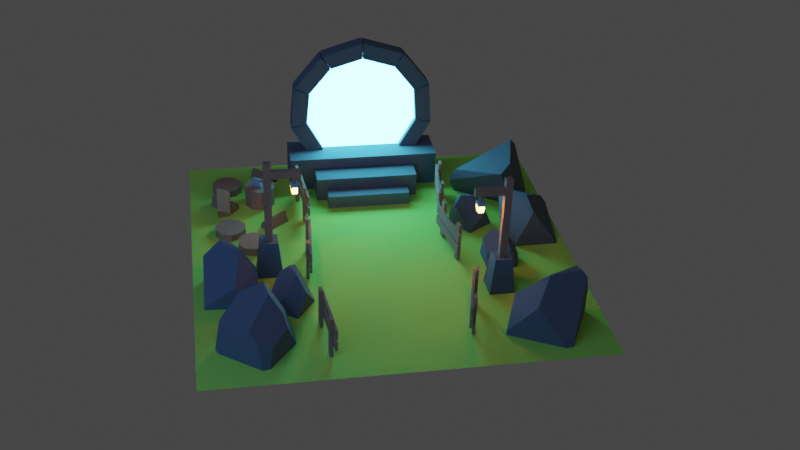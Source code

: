 # Source: portal.blend  (saved by Blender 3.6.13; exported with 4.5.12 LTS)
import bpy
from mathutils import Matrix  # noqa: F401  (used for matrix-valued properties, if any)

bpy.ops.wm.read_factory_settings(use_empty=True)
scene = bpy.context.scene
scene.name = 'Scene'

# ---- collections
col_others = bpy.data.collections.new('Others'); scene.collection.children.link(col_others)
col_fences = bpy.data.collections.new('Fences'); scene.collection.children.link(col_fences)
col_trunks = bpy.data.collections.new('Trunks'); scene.collection.children.link(col_trunks)
col_floor = bpy.data.collections.new('Floor'); scene.collection.children.link(col_floor)
col_axe = bpy.data.collections.new('Axe'); scene.collection.children.link(col_axe)
col_light_pole = bpy.data.collections.new('Light Pole'); scene.collection.children.link(col_light_pole)
col_rocks = bpy.data.collections.new('Rocks'); scene.collection.children.link(col_rocks)
col_portal = bpy.data.collections.new('Portal'); scene.collection.children.link(col_portal)

# ---- materials (node trees are filled in below, after node groups)
mat_wood = bpy.data.materials.new('Wood')
mat_grass = bpy.data.materials.new('Grass')
mat_meta = bpy.data.materials.new('Meta')
mat_rocks = bpy.data.materials.new('Rocks')
mat_lampemission = bpy.data.materials.new('LampEmission')
mat_portallight = bpy.data.materials.new('PortalLight')

# ---- material node trees
mat_wood.use_nodes = True; mat_wood.node_tree.nodes.clear()
_N = mat_wood.node_tree.nodes; _L = mat_wood.node_tree.links
n0 = _N.new('ShaderNodeBsdfPrincipled'); n0.name = 'Principled BSDF'; n0.location = (10, 300)
n0.distribution = 'GGX'
n0.subsurface_method = 'RANDOM_WALK_SKIN'
n0.inputs[0].default_value = (0.3424, 0.1946, 0.1143, 1.0)
n0.inputs[2].default_value = 1.0
n0.inputs[3].default_value = 1.45
n0.inputs[27].default_value = (0.0, 0.0, 0.0, 1.0)
n0.inputs[28].default_value = 1.0
n1 = _N.new('ShaderNodeOutputMaterial'); n1.name = 'Material Output'; n1.location = (300, 300)
_L.new(n0.outputs[0], n1.inputs[0])
n1.is_active_output = True
mat_grass.use_nodes = True; mat_grass.node_tree.nodes.clear()
_N = mat_grass.node_tree.nodes; _L = mat_grass.node_tree.links
n0 = _N.new('ShaderNodeBsdfPrincipled'); n0.name = 'Principled BSDF'; n0.location = (10, 300)
n0.distribution = 'GGX'
n0.subsurface_method = 'RANDOM_WALK_SKIN'
n0.inputs[0].default_value = (0.4484, 0.8, 0.09015, 1.0)
n0.inputs[2].default_value = 1.0
n0.inputs[3].default_value = 1.45
n0.inputs[27].default_value = (0.0, 0.0, 0.0, 1.0)
n0.inputs[28].default_value = 1.0
n1 = _N.new('ShaderNodeOutputMaterial'); n1.name = 'Material Output'; n1.location = (300, 300)
_L.new(n0.outputs[0], n1.inputs[0])
n1.is_active_output = True
mat_meta.use_nodes = True; mat_meta.node_tree.nodes.clear()
_N = mat_meta.node_tree.nodes; _L = mat_meta.node_tree.links
n0 = _N.new('ShaderNodeBsdfPrincipled'); n0.name = 'Principled BSDF'; n0.location = (10, 300)
n0.distribution = 'GGX'
n0.subsurface_method = 'RANDOM_WALK_SKIN'
n0.inputs[0].default_value = (0.2166, 0.3784, 0.4385, 1.0)
n0.inputs[2].default_value = 0.2364
n0.inputs[3].default_value = 1.45
n0.inputs[27].default_value = (0.0, 0.0, 0.0, 1.0)
n0.inputs[28].default_value = 1.0
n1 = _N.new('ShaderNodeOutputMaterial'); n1.name = 'Material Output'; n1.location = (300, 300)
_L.new(n0.outputs[0], n1.inputs[0])
n1.is_active_output = True
mat_rocks.use_nodes = True; mat_rocks.node_tree.nodes.clear()
_N = mat_rocks.node_tree.nodes; _L = mat_rocks.node_tree.links
n0 = _N.new('ShaderNodeBsdfPrincipled'); n0.name = 'Principled BSDF'; n0.location = (10, 300)
n0.distribution = 'GGX'
n0.subsurface_method = 'RANDOM_WALK_SKIN'
n0.inputs[0].default_value = (0.1238, 0.1532, 0.1574, 1.0)
n0.inputs[2].default_value = 1.0
n0.inputs[3].default_value = 1.45
n0.inputs[27].default_value = (0.0, 0.0, 0.0, 1.0)
n0.inputs[28].default_value = 1.0
n1 = _N.new('ShaderNodeOutputMaterial'); n1.name = 'Material Output'; n1.location = (300, 300)
_L.new(n0.outputs[0], n1.inputs[0])
n1.is_active_output = True
mat_lampemission.use_nodes = True; mat_lampemission.node_tree.nodes.clear()
_N = mat_lampemission.node_tree.nodes; _L = mat_lampemission.node_tree.links
n0 = _N.new('ShaderNodeOutputMaterial'); n0.name = 'Material Output'; n0.location = (300, 300)
n1 = _N.new('ShaderNodeEmission'); n1.name = 'Emission'; n1.location = (10, 300)
n1.inputs[0].default_value = (1.0, 0.2563, 0.03338, 1.0)
n1.inputs[1].default_value = 100.0
_L.new(n1.outputs[0], n0.inputs[0])
n0.is_active_output = True
mat_portallight.use_nodes = True; mat_portallight.node_tree.nodes.clear()
_N = mat_portallight.node_tree.nodes; _L = mat_portallight.node_tree.links
n0 = _N.new('ShaderNodeOutputMaterial'); n0.name = 'Material Output'; n0.location = (300, 300)
n1 = _N.new('ShaderNodeEmission'); n1.name = 'Emission'; n1.location = (10, 300)
n1.inputs[0].default_value = (0.1034, 0.6137, 1.0, 1.0)
n1.inputs[1].default_value = 20.0
_L.new(n1.outputs[0], n0.inputs[0])
n0.is_active_output = True

# ---- world
world_world = bpy.data.worlds.new('World'); scene.world = world_world
world_world.use_nodes = True; world_world.node_tree.nodes.clear()
_N = world_world.node_tree.nodes; _L = world_world.node_tree.links
n0 = _N.new('ShaderNodeOutputWorld'); n0.name = 'World Output'; n0.location = (300, 300)
n1 = _N.new('ShaderNodeBackground'); n1.name = 'Background'; n1.location = (10, 300)
n1.inputs[0].default_value = (0.05088, 0.05088, 0.05088, 1.0)
_L.new(n1.outputs[0], n0.inputs[0])
n0.is_active_output = True
world_world.color = (0.05088, 0.05088, 0.05088)
world_world.use_sun_shadow = False
world_world.sun_shadow_jitter_overblur = 0.0

# ---- cameras
cam_camera = bpy.data.cameras.new('Camera')

# ---- lights
light_area = bpy.data.lights.new('Area', 'AREA')
light_area.color = (0.1345, 0.3363, 1.0)
light_area.transmission_factor = 0.0
light_area.energy = 188.5
light_area.shadow_maximum_resolution = 0.006
light_area.use_absolute_resolution = True
light_area.size = 2.821
light_area.size_y = 1.0

# ---- meshes
me_cube_007 = bpy.data.meshes.new('Cube.007')
me_cube_007.from_pydata([(0.02695, -0.06662, 0.00602), (0.02695, -0.06662, 0.7382), (0.02695, 0.06662, 0.00602), (0.02695, 0.06662, 0.7382), (-0.02695, -0.06662, 0.00602), (-0.02695, -0.06662, 0.7382), (-0.02695, 0.06662, 0.00602), (-0.02695, 0.06662, 0.7382), (0.02695, 0.7014, 0.00602), (0.02695, 0.7014, 0.7382), (0.02695, 0.8347, 0.00602), (0.02695, 0.8347, 0.7382), (-0.02695, 0.7014, 0.00602), (-0.02695, 0.7014, 0.7382), (-0.02695, 0.8347, 0.00602), (-0.02695, 0.8347, 0.7382), (-0.03207, -0.1643, 0.4296), (-0.03207, -0.1643, 0.6061), (-0.03207, 0.9408, 0.4296), (-0.03207, 0.9408, 0.6061), (-0.07288, -0.1643, 0.4296), (-0.07288, -0.1643, 0.6061), (-0.07288, 0.9408, 0.4296), (-0.07288, 0.9408, 0.6061), (-0.03207, -0.1643, 0.2026), (-0.03207, -0.1643, 0.379), (-0.03207, 0.9408, 0.2026), (-0.03207, 0.9408, 0.379), (-0.07288, -0.1643, 0.2026), (-0.07288, -0.1643, 0.379), (-0.07288, 0.9408, 0.2026), (-0.07288, 0.9408, 0.379)], [], [(0, 1, 3, 2), (2, 3, 7, 6), (6, 7, 5, 4), (4, 5, 1, 0), (2, 6, 4, 0), (7, 3, 1, 5), (8, 9, 11, 10), (10, 11, 15, 14), (14, 15, 13, 12), (12, 13, 9, 8), (10, 14, 12, 8), (15, 11, 9, 13), (16, 17, 19, 18), (18, 19, 23, 22), (22, 23, 21, 20), (20, 21, 17, 16), (18, 22, 20, 16), (23, 19, 17, 21), (24, 25, 27, 26), (26, 27, 31, 30), (30, 31, 29, 28), (28, 29, 25, 24), (26, 30, 28, 24), (31, 27, 25, 29)])
_uv = me_cube_007.uv_layers.new(name='UVMap')
_uv.uv.foreach_set('vector', [0.375, 0.0, 0.625, 0.0, 0.625, 0.25, 0.375, 0.25, 0.375, 0.25, 0.625, 0.25, 0.625, 0.5, 0.375, 0.5, 0.375, 0.5, 0.625, 0.5, 0.625, 0.75, 0.375, 0.75, 0.375, 0.75, 0.625, 0.75, 0.625, 1.0, 0.375, 1.0, 0.125, 0.5, 0.375, 0.5, 0.375, 0.75, 0.125, 0.75, 0.625, 0.5, 0.875, 0.5, 0.875, 0.75, 0.625, 0.75, 0.375, 0.0, 0.625, 0.0, 0.625, 0.25, 0.375, 0.25, 0.375, 0.25, 0.625, 0.25, 0.625, 0.5, 0.375, 0.5, 0.375, 0.5, 0.625, 0.5, 0.625, 0.75, 0.375, 0.75, 0.375, 0.75, 0.625, 0.75, 0.625, 1.0, 0.375, 1.0, 0.125, 0.5, 0.375, 0.5, 0.375, 0.75, 0.125, 0.75, 0.625, 0.5, 0.875, 0.5, 0.875, 0.75, 0.625, 0.75, 0.375, 0.0, 0.625, 0.0, 0.625, 0.25, 0.375, 0.25, 0.375, 0.25, 0.625, 0.25, 0.625, 0.5, 0.375, 0.5, 0.375, 0.5, 0.625, 0.5, 0.625, 0.75, 0.375, 0.75, 0.375, 0.75, 0.625, 0.75, 0.625, 1.0, 0.375, 1.0, 0.125, 0.5, 0.375, 0.5, 0.375, 0.75, 0.125, 0.75, 0.625, 0.5, 0.875, 0.5, 0.875, 0.75, 0.625, 0.75, 0.375, 0.0, 0.625, 0.0, 0.625, 0.25, 0.375, 0.25, 0.375, 0.25, 0.625, 0.25, 0.625, 0.5, 0.375, 0.5, 0.375, 0.5, 0.625, 0.5, 0.625, 0.75, 0.375, 0.75, 0.375, 0.75, 0.625, 0.75, 0.625, 1.0, 0.375, 1.0, 0.125, 0.5, 0.375, 0.5, 0.375, 0.75, 0.125, 0.75, 0.625, 0.5, 0.875, 0.5, 0.875, 0.75, 0.625, 0.75])
me_cube_007.materials.append(mat_wood)
me_cube_007.update()
me_cube_008 = bpy.data.meshes.new('Cube.008')
me_cube_008.from_pydata([(0.02695, -0.06662, 0.00602), (0.02695, -0.06662, 0.7382), (0.02695, 0.06662, 0.00602), (0.02695, 0.06662, 0.7382), (-0.02695, -0.06662, 0.00602), (-0.02695, -0.06662, 0.7382), (-0.02695, 0.06662, 0.00602), (-0.02695, 0.06662, 0.7382), (0.02695, 0.7014, 0.00602), (0.02695, 0.7014, 0.7382), (0.02695, 0.8347, 0.00602), (0.02695, 0.8347, 0.7382), (-0.02695, 0.7014, 0.00602), (-0.02695, 0.7014, 0.7382), (-0.02695, 0.8347, 0.00602), (-0.02695, 0.8347, 0.7382), (-0.03207, -0.1643, 0.4296), (-0.03207, -0.1643, 0.6061), (-0.03207, 0.9408, 0.4296), (-0.03207, 0.9408, 0.6061), (-0.07288, -0.1643, 0.4296), (-0.07288, -0.1643, 0.6061), (-0.07288, 0.9408, 0.4296), (-0.07288, 0.9408, 0.6061), (-0.03207, -0.1643, 0.2026), (-0.03207, -0.1643, 0.379), (-0.03207, 0.9408, 0.2026), (-0.03207, 0.9408, 0.379), (-0.07288, -0.1643, 0.2026), (-0.07288, -0.1643, 0.379), (-0.07288, 0.9408, 0.2026), (-0.07288, 0.9408, 0.379)], [], [(0, 1, 3, 2), (2, 3, 7, 6), (6, 7, 5, 4), (4, 5, 1, 0), (2, 6, 4, 0), (7, 3, 1, 5), (8, 9, 11, 10), (10, 11, 15, 14), (14, 15, 13, 12), (12, 13, 9, 8), (10, 14, 12, 8), (15, 11, 9, 13), (16, 17, 19, 18), (18, 19, 23, 22), (22, 23, 21, 20), (20, 21, 17, 16), (18, 22, 20, 16), (23, 19, 17, 21), (24, 25, 27, 26), (26, 27, 31, 30), (30, 31, 29, 28), (28, 29, 25, 24), (26, 30, 28, 24), (31, 27, 25, 29)])
_uv = me_cube_008.uv_layers.new(name='UVMap')
_uv.uv.foreach_set('vector', [0.375, 0.0, 0.625, 0.0, 0.625, 0.25, 0.375, 0.25, 0.375, 0.25, 0.625, 0.25, 0.625, 0.5, 0.375, 0.5, 0.375, 0.5, 0.625, 0.5, 0.625, 0.75, 0.375, 0.75, 0.375, 0.75, 0.625, 0.75, 0.625, 1.0, 0.375, 1.0, 0.125, 0.5, 0.375, 0.5, 0.375, 0.75, 0.125, 0.75, 0.625, 0.5, 0.875, 0.5, 0.875, 0.75, 0.625, 0.75, 0.375, 0.0, 0.625, 0.0, 0.625, 0.25, 0.375, 0.25, 0.375, 0.25, 0.625, 0.25, 0.625, 0.5, 0.375, 0.5, 0.375, 0.5, 0.625, 0.5, 0.625, 0.75, 0.375, 0.75, 0.375, 0.75, 0.625, 0.75, 0.625, 1.0, 0.375, 1.0, 0.125, 0.5, 0.375, 0.5, 0.375, 0.75, 0.125, 0.75, 0.625, 0.5, 0.875, 0.5, 0.875, 0.75, 0.625, 0.75, 0.375, 0.0, 0.625, 0.0, 0.625, 0.25, 0.375, 0.25, 0.375, 0.25, 0.625, 0.25, 0.625, 0.5, 0.375, 0.5, 0.375, 0.5, 0.625, 0.5, 0.625, 0.75, 0.375, 0.75, 0.375, 0.75, 0.625, 0.75, 0.625, 1.0, 0.375, 1.0, 0.125, 0.5, 0.375, 0.5, 0.375, 0.75, 0.125, 0.75, 0.625, 0.5, 0.875, 0.5, 0.875, 0.75, 0.625, 0.75, 0.375, 0.0, 0.625, 0.0, 0.625, 0.25, 0.375, 0.25, 0.375, 0.25, 0.625, 0.25, 0.625, 0.5, 0.375, 0.5, 0.375, 0.5, 0.625, 0.5, 0.625, 0.75, 0.375, 0.75, 0.375, 0.75, 0.625, 0.75, 0.625, 1.0, 0.375, 1.0, 0.125, 0.5, 0.375, 0.5, 0.375, 0.75, 0.125, 0.75, 0.625, 0.5, 0.875, 0.5, 0.875, 0.75, 0.625, 0.75])
me_cube_008.materials.append(mat_wood)
me_cube_008.update()
me_cube_009 = bpy.data.meshes.new('Cube.009')
me_cube_009.from_pydata([(0.02695, -0.06662, 0.00602), (0.02695, -0.06662, 0.7382), (0.02695, 0.06662, 0.00602), (0.02695, 0.06662, 0.7382), (-0.02695, -0.06662, 0.00602), (-0.02695, -0.06662, 0.7382), (-0.02695, 0.06662, 0.00602), (-0.02695, 0.06662, 0.7382), (0.02695, 0.7014, 0.00602), (0.02695, 0.7014, 0.7382), (0.02695, 0.8347, 0.00602), (0.02695, 0.8347, 0.7382), (-0.02695, 0.7014, 0.00602), (-0.02695, 0.7014, 0.7382), (-0.02695, 0.8347, 0.00602), (-0.02695, 0.8347, 0.7382), (-0.03207, -0.1643, 0.4296), (-0.03207, -0.1643, 0.6061), (-0.03207, 0.9408, 0.4296), (-0.03207, 0.9408, 0.6061), (-0.07288, -0.1643, 0.4296), (-0.07288, -0.1643, 0.6061), (-0.07288, 0.9408, 0.4296), (-0.07288, 0.9408, 0.6061), (-0.03207, -0.1643, 0.2026), (-0.03207, -0.1643, 0.379), (-0.03207, 0.9408, 0.2026), (-0.03207, 0.9408, 0.379), (-0.07288, -0.1643, 0.2026), (-0.07288, -0.1643, 0.379), (-0.07288, 0.9408, 0.2026), (-0.07288, 0.9408, 0.379)], [], [(0, 1, 3, 2), (2, 3, 7, 6), (6, 7, 5, 4), (4, 5, 1, 0), (2, 6, 4, 0), (7, 3, 1, 5), (8, 9, 11, 10), (10, 11, 15, 14), (14, 15, 13, 12), (12, 13, 9, 8), (10, 14, 12, 8), (15, 11, 9, 13), (16, 17, 19, 18), (18, 19, 23, 22), (22, 23, 21, 20), (20, 21, 17, 16), (18, 22, 20, 16), (23, 19, 17, 21), (24, 25, 27, 26), (26, 27, 31, 30), (30, 31, 29, 28), (28, 29, 25, 24), (26, 30, 28, 24), (31, 27, 25, 29)])
_uv = me_cube_009.uv_layers.new(name='UVMap')
_uv.uv.foreach_set('vector', [0.375, 0.0, 0.625, 0.0, 0.625, 0.25, 0.375, 0.25, 0.375, 0.25, 0.625, 0.25, 0.625, 0.5, 0.375, 0.5, 0.375, 0.5, 0.625, 0.5, 0.625, 0.75, 0.375, 0.75, 0.375, 0.75, 0.625, 0.75, 0.625, 1.0, 0.375, 1.0, 0.125, 0.5, 0.375, 0.5, 0.375, 0.75, 0.125, 0.75, 0.625, 0.5, 0.875, 0.5, 0.875, 0.75, 0.625, 0.75, 0.375, 0.0, 0.625, 0.0, 0.625, 0.25, 0.375, 0.25, 0.375, 0.25, 0.625, 0.25, 0.625, 0.5, 0.375, 0.5, 0.375, 0.5, 0.625, 0.5, 0.625, 0.75, 0.375, 0.75, 0.375, 0.75, 0.625, 0.75, 0.625, 1.0, 0.375, 1.0, 0.125, 0.5, 0.375, 0.5, 0.375, 0.75, 0.125, 0.75, 0.625, 0.5, 0.875, 0.5, 0.875, 0.75, 0.625, 0.75, 0.375, 0.0, 0.625, 0.0, 0.625, 0.25, 0.375, 0.25, 0.375, 0.25, 0.625, 0.25, 0.625, 0.5, 0.375, 0.5, 0.375, 0.5, 0.625, 0.5, 0.625, 0.75, 0.375, 0.75, 0.375, 0.75, 0.625, 0.75, 0.625, 1.0, 0.375, 1.0, 0.125, 0.5, 0.375, 0.5, 0.375, 0.75, 0.125, 0.75, 0.625, 0.5, 0.875, 0.5, 0.875, 0.75, 0.625, 0.75, 0.375, 0.0, 0.625, 0.0, 0.625, 0.25, 0.375, 0.25, 0.375, 0.25, 0.625, 0.25, 0.625, 0.5, 0.375, 0.5, 0.375, 0.5, 0.625, 0.5, 0.625, 0.75, 0.375, 0.75, 0.375, 0.75, 0.625, 0.75, 0.625, 1.0, 0.375, 1.0, 0.125, 0.5, 0.375, 0.5, 0.375, 0.75, 0.125, 0.75, 0.625, 0.5, 0.875, 0.5, 0.875, 0.75, 0.625, 0.75])
me_cube_009.materials.append(mat_wood)
me_cube_009.update()
me_cube_010 = bpy.data.meshes.new('Cube.010')
me_cube_010.from_pydata([(0.02695, -0.06662, 0.00602), (0.02695, -0.06662, 0.7382), (0.02695, 0.06662, 0.00602), (0.02695, 0.06662, 0.7382), (-0.02695, -0.06662, 0.00602), (-0.02695, -0.06662, 0.7382), (-0.02695, 0.06662, 0.00602), (-0.02695, 0.06662, 0.7382), (0.02695, 0.7014, 0.00602), (0.02695, 0.7014, 0.7382), (0.02695, 0.8347, 0.00602), (0.02695, 0.8347, 0.7382), (-0.02695, 0.7014, 0.00602), (-0.02695, 0.7014, 0.7382), (-0.02695, 0.8347, 0.00602), (-0.02695, 0.8347, 0.7382), (-0.03207, -0.1643, 0.4296), (-0.03207, -0.1643, 0.6061), (-0.03207, 0.9408, 0.4296), (-0.03207, 0.9408, 0.6061), (-0.07288, -0.1643, 0.4296), (-0.07288, -0.1643, 0.6061), (-0.07288, 0.9408, 0.4296), (-0.07288, 0.9408, 0.6061), (-0.03207, -0.1643, 0.2026), (-0.03207, -0.1643, 0.379), (-0.03207, 0.9408, 0.2026), (-0.03207, 0.9408, 0.379), (-0.07288, -0.1643, 0.2026), (-0.07288, -0.1643, 0.379), (-0.07288, 0.9408, 0.2026), (-0.07288, 0.9408, 0.379)], [], [(0, 1, 3, 2), (2, 3, 7, 6), (6, 7, 5, 4), (4, 5, 1, 0), (2, 6, 4, 0), (7, 3, 1, 5), (8, 9, 11, 10), (10, 11, 15, 14), (14, 15, 13, 12), (12, 13, 9, 8), (10, 14, 12, 8), (15, 11, 9, 13), (16, 17, 19, 18), (18, 19, 23, 22), (22, 23, 21, 20), (20, 21, 17, 16), (18, 22, 20, 16), (23, 19, 17, 21), (24, 25, 27, 26), (26, 27, 31, 30), (30, 31, 29, 28), (28, 29, 25, 24), (26, 30, 28, 24), (31, 27, 25, 29)])
_uv = me_cube_010.uv_layers.new(name='UVMap')
_uv.uv.foreach_set('vector', [0.375, 0.0, 0.625, 0.0, 0.625, 0.25, 0.375, 0.25, 0.375, 0.25, 0.625, 0.25, 0.625, 0.5, 0.375, 0.5, 0.375, 0.5, 0.625, 0.5, 0.625, 0.75, 0.375, 0.75, 0.375, 0.75, 0.625, 0.75, 0.625, 1.0, 0.375, 1.0, 0.125, 0.5, 0.375, 0.5, 0.375, 0.75, 0.125, 0.75, 0.625, 0.5, 0.875, 0.5, 0.875, 0.75, 0.625, 0.75, 0.375, 0.0, 0.625, 0.0, 0.625, 0.25, 0.375, 0.25, 0.375, 0.25, 0.625, 0.25, 0.625, 0.5, 0.375, 0.5, 0.375, 0.5, 0.625, 0.5, 0.625, 0.75, 0.375, 0.75, 0.375, 0.75, 0.625, 0.75, 0.625, 1.0, 0.375, 1.0, 0.125, 0.5, 0.375, 0.5, 0.375, 0.75, 0.125, 0.75, 0.625, 0.5, 0.875, 0.5, 0.875, 0.75, 0.625, 0.75, 0.375, 0.0, 0.625, 0.0, 0.625, 0.25, 0.375, 0.25, 0.375, 0.25, 0.625, 0.25, 0.625, 0.5, 0.375, 0.5, 0.375, 0.5, 0.625, 0.5, 0.625, 0.75, 0.375, 0.75, 0.375, 0.75, 0.625, 0.75, 0.625, 1.0, 0.375, 1.0, 0.125, 0.5, 0.375, 0.5, 0.375, 0.75, 0.125, 0.75, 0.625, 0.5, 0.875, 0.5, 0.875, 0.75, 0.625, 0.75, 0.375, 0.0, 0.625, 0.0, 0.625, 0.25, 0.375, 0.25, 0.375, 0.25, 0.625, 0.25, 0.625, 0.5, 0.375, 0.5, 0.375, 0.5, 0.625, 0.5, 0.625, 0.75, 0.375, 0.75, 0.375, 0.75, 0.625, 0.75, 0.625, 1.0, 0.375, 1.0, 0.125, 0.5, 0.375, 0.5, 0.375, 0.75, 0.125, 0.75, 0.625, 0.5, 0.875, 0.5, 0.875, 0.75, 0.625, 0.75])
me_cube_010.materials.append(mat_wood)
me_cube_010.update()
me_cube_011 = bpy.data.meshes.new('Cube.011')
me_cube_011.from_pydata([(0.02695, -0.06662, 0.00602), (0.02695, -0.06662, 0.7382), (0.02695, 0.06662, 0.00602), (0.02695, 0.06662, 0.7382), (-0.02695, -0.06662, 0.00602), (-0.02695, -0.06662, 0.7382), (-0.02695, 0.06662, 0.00602), (-0.02695, 0.06662, 0.7382), (0.02695, 0.7014, 0.00602), (0.02695, 0.7014, 0.7382), (0.02695, 0.8347, 0.00602), (0.02695, 0.8347, 0.7382), (-0.02695, 0.7014, 0.00602), (-0.02695, 0.7014, 0.7382), (-0.02695, 0.8347, 0.00602), (-0.02695, 0.8347, 0.7382), (-0.03207, -0.1643, 0.4296), (-0.03207, -0.1643, 0.6061), (-0.03207, 0.9408, 0.4296), (-0.03207, 0.9408, 0.6061), (-0.07288, -0.1643, 0.4296), (-0.07288, -0.1643, 0.6061), (-0.07288, 0.9408, 0.4296), (-0.07288, 0.9408, 0.6061), (-0.03207, -0.1643, 0.2026), (-0.03207, -0.1643, 0.379), (-0.03207, 0.9408, 0.2026), (-0.03207, 0.9408, 0.379), (-0.07288, -0.1643, 0.2026), (-0.07288, -0.1643, 0.379), (-0.07288, 0.9408, 0.2026), (-0.07288, 0.9408, 0.379)], [], [(0, 1, 3, 2), (2, 3, 7, 6), (6, 7, 5, 4), (4, 5, 1, 0), (2, 6, 4, 0), (7, 3, 1, 5), (8, 9, 11, 10), (10, 11, 15, 14), (14, 15, 13, 12), (12, 13, 9, 8), (10, 14, 12, 8), (15, 11, 9, 13), (16, 17, 19, 18), (18, 19, 23, 22), (22, 23, 21, 20), (20, 21, 17, 16), (18, 22, 20, 16), (23, 19, 17, 21), (24, 25, 27, 26), (26, 27, 31, 30), (30, 31, 29, 28), (28, 29, 25, 24), (26, 30, 28, 24), (31, 27, 25, 29)])
_uv = me_cube_011.uv_layers.new(name='UVMap')
_uv.uv.foreach_set('vector', [0.375, 0.0, 0.625, 0.0, 0.625, 0.25, 0.375, 0.25, 0.375, 0.25, 0.625, 0.25, 0.625, 0.5, 0.375, 0.5, 0.375, 0.5, 0.625, 0.5, 0.625, 0.75, 0.375, 0.75, 0.375, 0.75, 0.625, 0.75, 0.625, 1.0, 0.375, 1.0, 0.125, 0.5, 0.375, 0.5, 0.375, 0.75, 0.125, 0.75, 0.625, 0.5, 0.875, 0.5, 0.875, 0.75, 0.625, 0.75, 0.375, 0.0, 0.625, 0.0, 0.625, 0.25, 0.375, 0.25, 0.375, 0.25, 0.625, 0.25, 0.625, 0.5, 0.375, 0.5, 0.375, 0.5, 0.625, 0.5, 0.625, 0.75, 0.375, 0.75, 0.375, 0.75, 0.625, 0.75, 0.625, 1.0, 0.375, 1.0, 0.125, 0.5, 0.375, 0.5, 0.375, 0.75, 0.125, 0.75, 0.625, 0.5, 0.875, 0.5, 0.875, 0.75, 0.625, 0.75, 0.375, 0.0, 0.625, 0.0, 0.625, 0.25, 0.375, 0.25, 0.375, 0.25, 0.625, 0.25, 0.625, 0.5, 0.375, 0.5, 0.375, 0.5, 0.625, 0.5, 0.625, 0.75, 0.375, 0.75, 0.375, 0.75, 0.625, 0.75, 0.625, 1.0, 0.375, 1.0, 0.125, 0.5, 0.375, 0.5, 0.375, 0.75, 0.125, 0.75, 0.625, 0.5, 0.875, 0.5, 0.875, 0.75, 0.625, 0.75, 0.375, 0.0, 0.625, 0.0, 0.625, 0.25, 0.375, 0.25, 0.375, 0.25, 0.625, 0.25, 0.625, 0.5, 0.375, 0.5, 0.375, 0.5, 0.625, 0.5, 0.625, 0.75, 0.375, 0.75, 0.375, 0.75, 0.625, 0.75, 0.625, 1.0, 0.375, 1.0, 0.125, 0.5, 0.375, 0.5, 0.375, 0.75, 0.125, 0.75, 0.625, 0.5, 0.875, 0.5, 0.875, 0.75, 0.625, 0.75])
me_cube_011.materials.append(mat_wood)
me_cube_011.update()
me_cube_012 = bpy.data.meshes.new('Cube.012')
me_cube_012.from_pydata([(0.02695, -0.06662, 0.00602), (0.02695, -0.06662, 0.7382), (0.02695, 0.06662, 0.00602), (0.02695, 0.06662, 0.7382), (-0.02695, -0.06662, 0.00602), (-0.02695, -0.06662, 0.7382), (-0.02695, 0.06662, 0.00602), (-0.02695, 0.06662, 0.7382), (0.02695, 0.7014, 0.00602), (0.02695, 0.7014, 0.7382), (0.02695, 0.8347, 0.00602), (0.02695, 0.8347, 0.7382), (-0.02695, 0.7014, 0.00602), (-0.02695, 0.7014, 0.7382), (-0.02695, 0.8347, 0.00602), (-0.02695, 0.8347, 0.7382), (-0.03207, -0.1643, 0.4296), (-0.03207, -0.1643, 0.6061), (-0.03207, 0.9408, 0.4296), (-0.03207, 0.9408, 0.6061), (-0.07288, -0.1643, 0.4296), (-0.07288, -0.1643, 0.6061), (-0.07288, 0.9408, 0.4296), (-0.07288, 0.9408, 0.6061), (-0.03207, -0.1643, 0.2026), (-0.03207, -0.1643, 0.379), (-0.03207, 0.9408, 0.2026), (-0.03207, 0.9408, 0.379), (-0.07288, -0.1643, 0.2026), (-0.07288, -0.1643, 0.379), (-0.07288, 0.9408, 0.2026), (-0.07288, 0.9408, 0.379)], [], [(0, 1, 3, 2), (2, 3, 7, 6), (6, 7, 5, 4), (4, 5, 1, 0), (2, 6, 4, 0), (7, 3, 1, 5), (8, 9, 11, 10), (10, 11, 15, 14), (14, 15, 13, 12), (12, 13, 9, 8), (10, 14, 12, 8), (15, 11, 9, 13), (16, 17, 19, 18), (18, 19, 23, 22), (22, 23, 21, 20), (20, 21, 17, 16), (18, 22, 20, 16), (23, 19, 17, 21), (24, 25, 27, 26), (26, 27, 31, 30), (30, 31, 29, 28), (28, 29, 25, 24), (26, 30, 28, 24), (31, 27, 25, 29)])
_uv = me_cube_012.uv_layers.new(name='UVMap')
_uv.uv.foreach_set('vector', [0.375, 0.0, 0.625, 0.0, 0.625, 0.25, 0.375, 0.25, 0.375, 0.25, 0.625, 0.25, 0.625, 0.5, 0.375, 0.5, 0.375, 0.5, 0.625, 0.5, 0.625, 0.75, 0.375, 0.75, 0.375, 0.75, 0.625, 0.75, 0.625, 1.0, 0.375, 1.0, 0.125, 0.5, 0.375, 0.5, 0.375, 0.75, 0.125, 0.75, 0.625, 0.5, 0.875, 0.5, 0.875, 0.75, 0.625, 0.75, 0.375, 0.0, 0.625, 0.0, 0.625, 0.25, 0.375, 0.25, 0.375, 0.25, 0.625, 0.25, 0.625, 0.5, 0.375, 0.5, 0.375, 0.5, 0.625, 0.5, 0.625, 0.75, 0.375, 0.75, 0.375, 0.75, 0.625, 0.75, 0.625, 1.0, 0.375, 1.0, 0.125, 0.5, 0.375, 0.5, 0.375, 0.75, 0.125, 0.75, 0.625, 0.5, 0.875, 0.5, 0.875, 0.75, 0.625, 0.75, 0.375, 0.0, 0.625, 0.0, 0.625, 0.25, 0.375, 0.25, 0.375, 0.25, 0.625, 0.25, 0.625, 0.5, 0.375, 0.5, 0.375, 0.5, 0.625, 0.5, 0.625, 0.75, 0.375, 0.75, 0.375, 0.75, 0.625, 0.75, 0.625, 1.0, 0.375, 1.0, 0.125, 0.5, 0.375, 0.5, 0.375, 0.75, 0.125, 0.75, 0.625, 0.5, 0.875, 0.5, 0.875, 0.75, 0.625, 0.75, 0.375, 0.0, 0.625, 0.0, 0.625, 0.25, 0.375, 0.25, 0.375, 0.25, 0.625, 0.25, 0.625, 0.5, 0.375, 0.5, 0.375, 0.5, 0.625, 0.5, 0.625, 0.75, 0.375, 0.75, 0.375, 0.75, 0.625, 0.75, 0.625, 1.0, 0.375, 1.0, 0.125, 0.5, 0.375, 0.5, 0.375, 0.75, 0.125, 0.75, 0.625, 0.5, 0.875, 0.5, 0.875, 0.75, 0.625, 0.75])
me_cube_012.materials.append(mat_wood)
me_cube_012.update()
me_cylinder = bpy.data.meshes.new('Cylinder')
me_cylinder.from_pydata([(0.0, 1.0, -0.00266), (0.0, 1.0, 1.312), (0.5878, 0.809, -0.00266), (0.5878, 0.809, 1.312), (0.9511, 0.309, -0.00266), (0.9511, 0.309, 1.312), (0.9511, -0.309, -0.00266), (0.9511, -0.309, 1.312), (0.5878, -0.809, -0.00266), (0.5878, -0.809, 1.312), (0.0, -1.0, -0.00266), (0.0, -1.0, 1.312), (-0.5878, -0.809, -0.00266), (-0.5878, -0.809, 1.312), (-0.9511, -0.309, -0.00266), (-0.9511, -0.309, 1.312), (-0.9511, 0.309, -0.00266), (-0.9511, 0.309, 1.312), (-0.5878, 0.809, -0.00266), (-0.5878, 0.809, 1.312)], [], [(0, 1, 3, 2), (2, 3, 5, 4), (4, 5, 7, 6), (6, 7, 9, 8), (8, 9, 11, 10), (10, 11, 13, 12), (12, 13, 15, 14), (14, 15, 17, 16), (3, 1, 19, 17, 15, 13, 11, 9, 7, 5), (16, 17, 19, 18), (18, 19, 1, 0), (0, 2, 4, 6, 8, 10, 12, 14, 16, 18)])
_uv = me_cylinder.uv_layers.new(name='UVMap')
_uv.uv.foreach_set('vector', [1.0, 0.5, 1.0, 1.0, 0.9, 1.0, 0.9, 0.5, 0.9, 0.5, 0.9, 1.0, 0.8, 1.0, 0.8, 0.5, 0.8, 0.5, 0.8, 1.0, 0.7, 1.0, 0.7, 0.5, 0.7, 0.5, 0.7, 1.0, 0.6, 1.0, 0.6, 0.5, 0.6, 0.5, 0.6, 1.0, 0.5, 1.0, 0.5, 0.5, 0.5, 0.5, 0.5, 1.0, 0.4, 1.0, 0.4, 0.5, 0.4, 0.5, 0.4, 1.0, 0.3, 1.0, 0.3, 0.5, 0.3, 0.5, 0.3, 1.0, 0.2, 1.0, 0.2, 0.5, 0.3911, 0.4442, 0.25, 0.49, 0.1089, 0.4442, 0.02175, 0.3242, 0.02175, 0.1758, 0.1089, 0.05584, 0.25, 0.01, 0.3911, 0.05584, 0.4783, 0.1758, 0.4783, 0.3242, 0.2, 0.5, 0.2, 1.0, 0.1, 1.0, 0.1, 0.5, 0.1, 0.5, 0.1, 1.0, -7.451e-08, 1.0, -7.451e-08, 0.5, 0.75, 0.49, 0.8911, 0.4442, 0.9783, 0.3242, 0.9783, 0.1758, 0.8911, 0.05584, 0.75, 0.01, 0.6089, 0.05584, 0.5217, 0.1758, 0.5217, 0.3242, 0.6089, 0.4442])
me_cylinder.materials.append(mat_wood)
me_cylinder.update()
me_cylinder_001 = bpy.data.meshes.new('Cylinder.001')
me_cylinder_001.from_pydata([(0.0, 1.0, -0.00266), (0.0, 1.0, 1.312), (0.5878, 0.809, -0.00266), (0.5878, 0.809, 1.312), (0.9511, 0.309, -0.00266), (0.9511, 0.309, 1.312), (0.9511, -0.309, -0.00266), (0.9511, -0.309, 1.312), (0.5878, -0.809, -0.00266), (0.5878, -0.809, 1.312), (0.0, -1.0, -0.00266), (0.0, -1.0, 1.312), (-0.5878, -0.809, -0.00266), (-0.5878, -0.809, 1.312), (-0.9511, -0.309, -0.00266), (-0.9511, -0.309, 1.312), (-0.9511, 0.309, -0.00266), (-0.9511, 0.309, 1.312), (-0.5878, 0.809, -0.00266), (-0.5878, 0.809, 1.312)], [], [(0, 1, 3, 2), (2, 3, 5, 4), (4, 5, 7, 6), (6, 7, 9, 8), (8, 9, 11, 10), (10, 11, 13, 12), (12, 13, 15, 14), (14, 15, 17, 16), (3, 1, 19, 17, 15, 13, 11, 9, 7, 5), (16, 17, 19, 18), (18, 19, 1, 0), (0, 2, 4, 6, 8, 10, 12, 14, 16, 18)])
_uv = me_cylinder_001.uv_layers.new(name='UVMap')
_uv.uv.foreach_set('vector', [1.0, 0.5, 1.0, 1.0, 0.9, 1.0, 0.9, 0.5, 0.9, 0.5, 0.9, 1.0, 0.8, 1.0, 0.8, 0.5, 0.8, 0.5, 0.8, 1.0, 0.7, 1.0, 0.7, 0.5, 0.7, 0.5, 0.7, 1.0, 0.6, 1.0, 0.6, 0.5, 0.6, 0.5, 0.6, 1.0, 0.5, 1.0, 0.5, 0.5, 0.5, 0.5, 0.5, 1.0, 0.4, 1.0, 0.4, 0.5, 0.4, 0.5, 0.4, 1.0, 0.3, 1.0, 0.3, 0.5, 0.3, 0.5, 0.3, 1.0, 0.2, 1.0, 0.2, 0.5, 0.3911, 0.4442, 0.25, 0.49, 0.1089, 0.4442, 0.02175, 0.3242, 0.02175, 0.1758, 0.1089, 0.05584, 0.25, 0.01, 0.3911, 0.05584, 0.4783, 0.1758, 0.4783, 0.3242, 0.2, 0.5, 0.2, 1.0, 0.1, 1.0, 0.1, 0.5, 0.1, 0.5, 0.1, 1.0, -7.451e-08, 1.0, -7.451e-08, 0.5, 0.75, 0.49, 0.8911, 0.4442, 0.9783, 0.3242, 0.9783, 0.1758, 0.8911, 0.05584, 0.75, 0.01, 0.6089, 0.05584, 0.5217, 0.1758, 0.5217, 0.3242, 0.6089, 0.4442])
me_cylinder_001.materials.append(mat_wood)
me_cylinder_001.update()
me_cylinder_002 = bpy.data.meshes.new('Cylinder.002')
me_cylinder_002.from_pydata([(0.0, 1.0, -0.00266), (0.0, 1.0, 1.312), (0.5878, 0.809, -0.00266), (0.5878, 0.809, 1.312), (0.9511, 0.309, -0.00266), (0.9511, 0.309, 1.312), (0.9511, -0.309, -0.00266), (0.9511, -0.309, 1.312), (0.5878, -0.809, -0.00266), (0.5878, -0.809, 1.312), (0.0, -1.0, -0.00266), (0.0, -1.0, 1.312), (-0.5878, -0.809, -0.00266), (-0.5878, -0.809, 1.312), (-0.9511, -0.309, -0.00266), (-0.9511, -0.309, 1.312), (-0.9511, 0.309, -0.00266), (-0.9511, 0.309, 1.312), (-0.5878, 0.809, -0.00266), (-0.5878, 0.809, 1.312)], [], [(0, 1, 3, 2), (2, 3, 5, 4), (4, 5, 7, 6), (6, 7, 9, 8), (8, 9, 11, 10), (10, 11, 13, 12), (12, 13, 15, 14), (14, 15, 17, 16), (3, 1, 19, 17, 15, 13, 11, 9, 7, 5), (16, 17, 19, 18), (18, 19, 1, 0), (0, 2, 4, 6, 8, 10, 12, 14, 16, 18)])
_uv = me_cylinder_002.uv_layers.new(name='UVMap')
_uv.uv.foreach_set('vector', [1.0, 0.5, 1.0, 1.0, 0.9, 1.0, 0.9, 0.5, 0.9, 0.5, 0.9, 1.0, 0.8, 1.0, 0.8, 0.5, 0.8, 0.5, 0.8, 1.0, 0.7, 1.0, 0.7, 0.5, 0.7, 0.5, 0.7, 1.0, 0.6, 1.0, 0.6, 0.5, 0.6, 0.5, 0.6, 1.0, 0.5, 1.0, 0.5, 0.5, 0.5, 0.5, 0.5, 1.0, 0.4, 1.0, 0.4, 0.5, 0.4, 0.5, 0.4, 1.0, 0.3, 1.0, 0.3, 0.5, 0.3, 0.5, 0.3, 1.0, 0.2, 1.0, 0.2, 0.5, 0.3911, 0.4442, 0.25, 0.49, 0.1089, 0.4442, 0.02175, 0.3242, 0.02175, 0.1758, 0.1089, 0.05584, 0.25, 0.01, 0.3911, 0.05584, 0.4783, 0.1758, 0.4783, 0.3242, 0.2, 0.5, 0.2, 1.0, 0.1, 1.0, 0.1, 0.5, 0.1, 0.5, 0.1, 1.0, -7.451e-08, 1.0, -7.451e-08, 0.5, 0.75, 0.49, 0.8911, 0.4442, 0.9783, 0.3242, 0.9783, 0.1758, 0.8911, 0.05584, 0.75, 0.01, 0.6089, 0.05584, 0.5217, 0.1758, 0.5217, 0.3242, 0.6089, 0.4442])
me_cylinder_002.materials.append(mat_wood)
me_cylinder_002.update()
me_cylinder_003 = bpy.data.meshes.new('Cylinder.003')
me_cylinder_003.from_pydata([(0.0, 1.0, -0.00266), (0.0, 1.0, 1.312), (0.5878, 0.809, -0.00266), (0.5878, 0.809, 1.312), (0.9511, 0.309, -0.00266), (0.9511, 0.309, 1.312), (0.9511, -0.309, -0.00266), (0.9511, -0.309, 1.312), (0.5878, -0.809, -0.00266), (0.5878, -0.809, 1.312), (0.0, -1.0, -0.00266), (0.0, -1.0, 1.312), (-0.5878, -0.809, -0.00266), (-0.5878, -0.809, 1.312), (-0.9511, -0.309, -0.00266), (-0.9511, -0.309, 1.312), (-0.9511, 0.309, -0.00266), (-0.9511, 0.309, 1.312), (-0.5878, 0.809, -0.00266), (-0.5878, 0.809, 1.312)], [], [(0, 1, 3, 2), (2, 3, 5, 4), (4, 5, 7, 6), (6, 7, 9, 8), (8, 9, 11, 10), (10, 11, 13, 12), (12, 13, 15, 14), (14, 15, 17, 16), (3, 1, 19, 17, 15, 13, 11, 9, 7, 5), (16, 17, 19, 18), (18, 19, 1, 0), (0, 2, 4, 6, 8, 10, 12, 14, 16, 18)])
_uv = me_cylinder_003.uv_layers.new(name='UVMap')
_uv.uv.foreach_set('vector', [1.0, 0.5, 1.0, 1.0, 0.9, 1.0, 0.9, 0.5, 0.9, 0.5, 0.9, 1.0, 0.8, 1.0, 0.8, 0.5, 0.8, 0.5, 0.8, 1.0, 0.7, 1.0, 0.7, 0.5, 0.7, 0.5, 0.7, 1.0, 0.6, 1.0, 0.6, 0.5, 0.6, 0.5, 0.6, 1.0, 0.5, 1.0, 0.5, 0.5, 0.5, 0.5, 0.5, 1.0, 0.4, 1.0, 0.4, 0.5, 0.4, 0.5, 0.4, 1.0, 0.3, 1.0, 0.3, 0.5, 0.3, 0.5, 0.3, 1.0, 0.2, 1.0, 0.2, 0.5, 0.3911, 0.4442, 0.25, 0.49, 0.1089, 0.4442, 0.02175, 0.3242, 0.02175, 0.1758, 0.1089, 0.05584, 0.25, 0.01, 0.3911, 0.05584, 0.4783, 0.1758, 0.4783, 0.3242, 0.2, 0.5, 0.2, 1.0, 0.1, 1.0, 0.1, 0.5, 0.1, 0.5, 0.1, 1.0, -7.451e-08, 1.0, -7.451e-08, 0.5, 0.75, 0.49, 0.8911, 0.4442, 0.9783, 0.3242, 0.9783, 0.1758, 0.8911, 0.05584, 0.75, 0.01, 0.6089, 0.05584, 0.5217, 0.1758, 0.5217, 0.3242, 0.6089, 0.4442])
me_cylinder_003.materials.append(mat_wood)
me_cylinder_003.update()
me_cylinder_004 = bpy.data.meshes.new('Cylinder.004')
me_cylinder_004.from_pydata([(0.0, 0.0, -1.0), (0.0, 0.0, 1.0), (0.9511, 0.309, -1.0), (0.9511, 0.309, 1.0), (0.9511, -0.309, -1.0), (0.9511, -0.309, 1.0), (0.5878, -0.809, -1.0), (0.5878, -0.809, 1.0)], [], [(0, 2, 4), (1, 5, 3), (2, 3, 5, 4), (0, 4, 6), (1, 7, 5), (4, 5, 7, 6), (6, 7, 1, 0), (2, 0, 1, 3)])
_uv = me_cylinder_004.uv_layers.new(name='UVMap')
_uv.uv.foreach_set('vector', [0.75, 0.25, 0.9783, 0.3242, 0.9783, 0.1758, 0.25, 0.25, 0.4783, 0.1758, 0.4783, 0.3242, 0.8, 0.5, 0.8, 1.0, 0.7, 1.0, 0.7, 0.5, 0.75, 0.25, 0.9783, 0.1758, 0.8911, 0.05584, 0.25, 0.25, 0.3911, 0.05584, 0.4783, 0.1758, 0.7, 0.5, 0.7, 1.0, 0.6, 1.0, 0.6, 0.5, 0.6, 0.5, 0.6, 1.0, 0.25, 0.25, 0.75, 0.25, 0.8, 0.5, 0.75, 0.25, 0.25, 0.25, 0.8, 1.0])
me_cylinder_004.materials.append(mat_wood)
me_cylinder_004.update()
me_cylinder_005 = bpy.data.meshes.new('Cylinder.005')
me_cylinder_005.from_pydata([(0.0, 0.0, -1.0), (0.0, 0.0, 1.0), (0.9511, 0.309, -1.0), (0.9511, 0.309, 1.0), (0.9511, -0.309, -1.0), (0.9511, -0.309, 1.0), (0.5878, -0.809, -1.0), (0.5878, -0.809, 1.0)], [], [(0, 2, 4), (1, 5, 3), (2, 3, 5, 4), (0, 4, 6), (1, 7, 5), (4, 5, 7, 6), (6, 7, 1, 0), (2, 0, 1, 3)])
_uv = me_cylinder_005.uv_layers.new(name='UVMap')
_uv.uv.foreach_set('vector', [0.75, 0.25, 0.9783, 0.3242, 0.9783, 0.1758, 0.25, 0.25, 0.4783, 0.1758, 0.4783, 0.3242, 0.8, 0.5, 0.8, 1.0, 0.7, 1.0, 0.7, 0.5, 0.75, 0.25, 0.9783, 0.1758, 0.8911, 0.05584, 0.25, 0.25, 0.3911, 0.05584, 0.4783, 0.1758, 0.7, 0.5, 0.7, 1.0, 0.6, 1.0, 0.6, 0.5, 0.6, 0.5, 0.6, 1.0, 0.25, 0.25, 0.75, 0.25, 0.8, 0.5, 0.75, 0.25, 0.25, 0.25, 0.8, 1.0])
me_cylinder_005.materials.append(mat_wood)
me_cylinder_005.update()
me_cylinder_006 = bpy.data.meshes.new('Cylinder.006')
me_cylinder_006.from_pydata([(0.0, 0.0, -1.0), (0.0, 0.0, 1.0), (0.9511, 0.309, -1.0), (0.9511, 0.309, 1.0), (0.9511, -0.309, -1.0), (0.9511, -0.309, 1.0), (0.5878, -0.809, -1.0), (0.5878, -0.809, 1.0)], [], [(0, 2, 4), (1, 5, 3), (2, 3, 5, 4), (0, 4, 6), (1, 7, 5), (4, 5, 7, 6), (6, 7, 1, 0), (2, 0, 1, 3)])
_uv = me_cylinder_006.uv_layers.new(name='UVMap')
_uv.uv.foreach_set('vector', [0.75, 0.25, 0.9783, 0.3242, 0.9783, 0.1758, 0.25, 0.25, 0.4783, 0.1758, 0.4783, 0.3242, 0.8, 0.5, 0.8, 1.0, 0.7, 1.0, 0.7, 0.5, 0.75, 0.25, 0.9783, 0.1758, 0.8911, 0.05584, 0.25, 0.25, 0.3911, 0.05584, 0.4783, 0.1758, 0.7, 0.5, 0.7, 1.0, 0.6, 1.0, 0.6, 0.5, 0.6, 0.5, 0.6, 1.0, 0.25, 0.25, 0.75, 0.25, 0.8, 0.5, 0.75, 0.25, 0.25, 0.25, 0.8, 1.0])
me_cylinder_006.materials.append(mat_wood)
me_cylinder_006.update()
me_cylinder_007 = bpy.data.meshes.new('Cylinder.007')
me_cylinder_007.from_pydata([(0.0, 0.0, -1.0), (0.0, 0.0, 1.0), (0.9511, 0.309, -1.0), (0.9511, 0.309, 1.0), (0.9511, -0.309, -1.0), (0.9511, -0.309, 1.0), (0.5878, -0.809, -1.0), (0.5878, -0.809, 1.0)], [], [(0, 2, 4), (1, 5, 3), (2, 3, 5, 4), (0, 4, 6), (1, 7, 5), (4, 5, 7, 6), (6, 7, 1, 0), (2, 0, 1, 3)])
_uv = me_cylinder_007.uv_layers.new(name='UVMap')
_uv.uv.foreach_set('vector', [0.75, 0.25, 0.9783, 0.3242, 0.9783, 0.1758, 0.25, 0.25, 0.4783, 0.1758, 0.4783, 0.3242, 0.8, 0.5, 0.8, 1.0, 0.7, 1.0, 0.7, 0.5, 0.75, 0.25, 0.9783, 0.1758, 0.8911, 0.05584, 0.25, 0.25, 0.3911, 0.05584, 0.4783, 0.1758, 0.7, 0.5, 0.7, 1.0, 0.6, 1.0, 0.6, 0.5, 0.6, 0.5, 0.6, 1.0, 0.25, 0.25, 0.75, 0.25, 0.8, 0.5, 0.75, 0.25, 0.25, 0.25, 0.8, 1.0])
me_cylinder_007.materials.append(mat_wood)
me_cylinder_007.update()
me_plane = bpy.data.meshes.new('Plane')
me_plane.from_pydata([(-2.0, -2.0, 0.0), (2.0, -2.0, 0.0), (-2.0, 2.0, 0.0), (2.0, 2.0, 0.0)], [], [(0, 1, 3, 2)])
_uv = me_plane.uv_layers.new(name='UVMap')
_uv.uv.foreach_set('vector', [0.0, 0.0, 1.0, 0.0, 1.0, 1.0, 0.0, 1.0])
me_plane.materials.append(mat_grass)
me_plane.update()
me_cube_013 = bpy.data.meshes.new('Cube.013')
me_cube_013.from_pydata([(-0.8663, -0.1689, -0.1172), (-0.5306, -0.1321, 1.0), (-0.8663, 0.1689, -0.1172), (-0.5306, 0.1321, 1.0), (0.8663, -0.1689, -0.1172), (0.5306, -0.1321, 1.0), (0.8663, 0.1689, -0.1172), (0.5306, 0.1321, 1.0), (0.4331, 0.1689, -0.3388), (0.0, 0.1689, -0.4303), (-0.4331, 0.1689, -0.3388), (-0.2653, 0.1321, 1.0), (0.0, 0.1321, 1.0), (0.2653, 0.1321, 1.0), (-0.4331, -0.1689, -0.3388), (0.0, -0.1689, -0.4303), (0.4331, -0.1689, -0.3388), (0.2653, -0.1321, 1.0), (0.0, -0.1321, 1.0), (-0.2653, -0.1321, 1.0), (-1.0, 0.0, -0.5622), (-0.5306, 0.0, 1.0), (1.0, 0.0, -0.5622), (0.5306, 0.0, 1.0), (0.2653, 0.0, 1.0), (0.0, 0.0, 1.0), (-0.2653, 0.0, 1.0), (-0.5, 0.0, -0.872), (0.0, 0.0, -1.0), (0.5, 0.0, -0.872)], [], [(20, 21, 3, 2), (8, 13, 7, 6), (22, 23, 5, 4), (14, 19, 1, 0), (29, 22, 4, 16), (26, 21, 1, 19), (23, 24, 17, 5), (24, 25, 18, 17), (25, 26, 19, 18), (20, 27, 14, 0), (27, 28, 15, 14), (28, 29, 16, 15), (4, 5, 17, 16), (16, 17, 18, 15), (15, 18, 19, 14), (2, 3, 11, 10), (10, 11, 12, 9), (9, 12, 13, 8), (9, 8, 29, 28), (10, 9, 28, 27), (2, 10, 27, 20), (12, 11, 26, 25), (13, 12, 25, 24), (7, 13, 24, 23), (11, 3, 21, 26), (8, 6, 22, 29), (6, 7, 23, 22), (0, 1, 21, 20)])
_uv = me_cube_013.uv_layers.new(name='UVMap')
_uv.uv.foreach_set('vector', [0.375, 0.125, 0.625, 0.125, 0.625, 0.25, 0.4462, 0.2372, 0.4462, 0.4375, 0.625, 0.4375, 0.625, 0.5, 0.4462, 0.5128, 0.375, 0.625, 0.625, 0.625, 0.625, 0.75, 0.4462, 0.7372, 0.4462, 0.9375, 0.625, 0.9375, 0.625, 1.0, 0.4462, 1.0, 0.3125, 0.625, 0.375, 0.625, 0.4462, 0.7372, 0.3351, 0.8172, 0.8125, 0.625, 0.875, 0.625, 0.875, 0.75, 0.8125, 0.75, 0.625, 0.625, 0.6875, 0.625, 0.6875, 0.75, 0.625, 0.75, 0.6875, 0.625, 0.75, 0.625, 0.75, 0.75, 0.6875, 0.75, 0.75, 0.625, 0.8125, 0.625, 0.8125, 0.75, 0.75, 0.75, 0.125, 0.625, 0.1875, 0.625, 0.1723, 0.8172, 0.1134, 0.8083, 0.1875, 0.625, 0.25, 0.625, 0.25, 0.8227, 0.1723, 0.8172, 0.25, 0.625, 0.3125, 0.625, 0.3351, 0.8172, 0.25, 0.8227, 0.4462, 0.7372, 0.625, 0.75, 0.625, 0.8125, 0.4462, 0.8125, 0.4462, 0.8125, 0.625, 0.8125, 0.625, 0.875, 0.4462, 0.875, 0.4462, 0.875, 0.625, 0.875, 0.625, 0.9375, 0.4462, 0.9375, 0.4462, 0.2372, 0.625, 0.25, 0.625, 0.3125, 0.4462, 0.3125, 0.4462, 0.3125, 0.625, 0.3125, 0.625, 0.375, 0.4462, 0.375, 0.4462, 0.375, 0.625, 0.375, 0.625, 0.4375, 0.4462, 0.4375, 0.25, 0.4273, 0.3351, 0.4328, 0.3125, 0.625, 0.25, 0.625, 0.1723, 0.4328, 0.25, 0.4273, 0.25, 0.625, 0.1875, 0.625, 0.1134, 0.4417, 0.1723, 0.4328, 0.1875, 0.625, 0.125, 0.625, 0.75, 0.5, 0.8125, 0.5, 0.8125, 0.625, 0.75, 0.625, 0.6875, 0.5, 0.75, 0.5, 0.75, 0.625, 0.6875, 0.625, 0.625, 0.5, 0.6875, 0.5, 0.6875, 0.625, 0.625, 0.625, 0.8125, 0.5, 0.875, 0.5, 0.875, 0.625, 0.8125, 0.625, 0.3351, 0.4328, 0.4462, 0.5128, 0.375, 0.625, 0.3125, 0.625, 0.4462, 0.5128, 0.625, 0.5, 0.625, 0.625, 0.375, 0.625, 0.4462, 0.01277, 0.625, 0.0, 0.625, 0.125, 0.375, 0.125])
me_cube_013.materials.append(mat_meta)
me_cube_013.update()
me_cube_014 = bpy.data.meshes.new('Cube.014')
me_cube_014.from_pydata([(-2.074, -0.1243, -0.0008681), (-2.074, -0.1243, 0.4432), (-2.074, 0.1243, -0.0008681), (-2.074, 0.1243, 0.4432), (0.9299, -0.1243, -0.222), (0.9299, -0.1243, 0.222), (0.9299, 0.1243, -0.222), (0.9299, 0.1243, 0.222), (-0.8768, 0.1243, -0.222), (-0.8768, 0.1243, 0.222), (-0.8768, -0.1243, -0.222), (-0.8768, -0.1243, 0.222), (-3.229, 0.1243, -0.0008681), (-3.229, -0.1243, -0.0008681), (-3.229, -0.1243, 0.4432), (-3.229, 0.1243, 0.4432), (-3.387, 0.1142, -0.1423), (-3.387, -0.1345, -0.1423), (-3.536, -0.1243, 0.5253), (-3.536, 0.1243, 0.5253)], [], [(1, 3, 15, 14), (8, 9, 7, 6), (6, 7, 5, 4), (10, 11, 1, 0), (8, 6, 4, 10), (9, 3, 1, 11), (7, 9, 11, 5), (2, 8, 10, 0), (4, 5, 11, 10), (2, 3, 9, 8), (14, 15, 19, 18), (2, 0, 13, 12), (3, 2, 12, 15), (0, 1, 14, 13), (17, 18, 19, 16), (12, 13, 17, 16), (15, 12, 16, 19), (13, 14, 18, 17)])
_uv = me_cube_014.uv_layers.new(name='UVMap')
_uv.uv.foreach_set('vector', [0.875, 0.75, 0.875, 0.5, 0.875, 0.5, 0.875, 0.75, 0.375, 0.3658, 0.625, 0.3658, 0.625, 0.5, 0.375, 0.5, 0.375, 0.5, 0.625, 0.5, 0.625, 0.75, 0.375, 0.75, 0.375, 0.8842, 0.625, 0.8842, 0.625, 1.0, 0.375, 1.0, 0.2408, 0.5, 0.375, 0.5, 0.375, 0.75, 0.2408, 0.75, 0.7592, 0.5, 0.875, 0.5, 0.875, 0.75, 0.7592, 0.75, 0.625, 0.5, 0.7592, 0.5, 0.7592, 0.75, 0.625, 0.75, 0.125, 0.5, 0.2408, 0.5, 0.2408, 0.75, 0.125, 0.75, 0.375, 0.75, 0.625, 0.75, 0.625, 0.8842, 0.375, 0.8842, 0.375, 0.25, 0.625, 0.25, 0.625, 0.3658, 0.375, 0.3658, 0.875, 0.75, 0.875, 0.5, 0.875, 0.5, 0.875, 0.75, 0.125, 0.5, 0.125, 0.75, 0.125, 0.75, 0.125, 0.5, 0.625, 0.25, 0.375, 0.25, 0.375, 0.25, 0.625, 0.25, 0.375, 1.0, 0.625, 1.0, 0.625, 1.0, 0.375, 1.0, 0.375, 0.0, 0.625, 0.0, 0.625, 0.25, 0.375, 0.25, 0.125, 0.5, 0.125, 0.75, 0.125, 0.75, 0.125, 0.5, 0.625, 0.25, 0.375, 0.25, 0.375, 0.25, 0.625, 0.25, 0.375, 1.0, 0.625, 1.0, 0.625, 1.0, 0.375, 1.0])
me_cube_014.materials.append(mat_wood)
me_cube_014.update()
me_cube_015 = bpy.data.meshes.new('Cube.015')
me_cube_015.from_pydata([(-0.1317, -0.1317, 0.002145), (-0.08894, -0.08894, 0.3888), (-0.1317, 0.1317, 0.002145), (-0.08894, 0.08894, 0.3888), (0.1317, -0.1317, 0.002145), (0.08894, -0.08894, 0.3888), (0.1317, 0.1317, 0.002145), (0.08894, 0.08894, 0.3888)], [], [(0, 1, 3, 2), (2, 3, 7, 6), (6, 7, 5, 4), (4, 5, 1, 0), (2, 6, 4, 0), (7, 3, 1, 5)])
_uv = me_cube_015.uv_layers.new(name='UVMap')
_uv.uv.foreach_set('vector', [0.375, 0.0, 0.625, 0.0, 0.625, 0.25, 0.375, 0.25, 0.375, 0.25, 0.625, 0.25, 0.625, 0.5, 0.375, 0.5, 0.375, 0.5, 0.625, 0.5, 0.625, 0.75, 0.375, 0.75, 0.375, 0.75, 0.625, 0.75, 0.625, 1.0, 0.375, 1.0, 0.125, 0.5, 0.375, 0.5, 0.375, 0.75, 0.125, 0.75, 0.625, 0.5, 0.875, 0.5, 0.875, 0.75, 0.625, 0.75])
me_cube_015.materials.append(mat_rocks)
me_cube_015.update()
me_cube_016 = bpy.data.meshes.new('Cube.016')
me_cube_016.from_pydata([(-1.0, -1.0, -1.0), (-1.0, -1.0, 23.18), (-1.0, 1.0, -1.0), (-1.0, 1.0, 23.18), (1.0, -1.0, -1.0), (1.0, -1.0, 23.18), (1.0, 1.0, -1.0), (1.0, 1.0, 23.18), (-9.016, -0.8424, 20.6), (-9.016, -0.8424, 18.54), (-9.016, 0.8424, 20.6), (-9.016, 0.8424, 18.54), (0.8044, -0.8424, 20.6), (0.8044, -0.8424, 18.54), (0.8044, 0.8424, 20.6), (0.8044, 0.8424, 18.54), (-7.459, -0.3029, 18.37), (-7.459, -0.3029, 15.97), (-7.459, 0.3029, 18.37), (-7.459, 0.3029, 15.97), (-6.958, -0.3029, 18.37), (-6.958, -0.3029, 15.97), (-6.958, 0.3029, 18.37), (-6.958, 0.3029, 15.97)], [], [(0, 1, 3, 2), (2, 3, 7, 6), (6, 7, 5, 4), (4, 5, 1, 0), (2, 6, 4, 0), (7, 3, 1, 5), (8, 9, 11, 10), (10, 11, 15, 14), (14, 15, 13, 12), (12, 13, 9, 8), (10, 14, 12, 8), (15, 11, 9, 13), (16, 17, 19, 18), (18, 19, 23, 22), (22, 23, 21, 20), (20, 21, 17, 16), (18, 22, 20, 16), (23, 19, 17, 21)])
_uv = me_cube_016.uv_layers.new(name='UVMap')
_uv.uv.foreach_set('vector', [0.375, 0.0, 0.625, 0.0, 0.625, 0.25, 0.375, 0.25, 0.375, 0.25, 0.625, 0.25, 0.625, 0.5, 0.375, 0.5, 0.375, 0.5, 0.625, 0.5, 0.625, 0.75, 0.375, 0.75, 0.375, 0.75, 0.625, 0.75, 0.625, 1.0, 0.375, 1.0, 0.125, 0.5, 0.375, 0.5, 0.375, 0.75, 0.125, 0.75, 0.625, 0.5, 0.875, 0.5, 0.875, 0.75, 0.625, 0.75, 0.375, 0.0, 0.625, 0.0, 0.625, 0.25, 0.375, 0.25, 0.375, 0.25, 0.625, 0.25, 0.625, 0.5, 0.375, 0.5, 0.375, 0.5, 0.625, 0.5, 0.625, 0.75, 0.375, 0.75, 0.375, 0.75, 0.625, 0.75, 0.625, 1.0, 0.375, 1.0, 0.125, 0.5, 0.375, 0.5, 0.375, 0.75, 0.125, 0.75, 0.625, 0.5, 0.875, 0.5, 0.875, 0.75, 0.625, 0.75, 0.375, 0.0, 0.625, 0.0, 0.625, 0.25, 0.375, 0.25, 0.375, 0.25, 0.625, 0.25, 0.625, 0.5, 0.375, 0.5, 0.375, 0.5, 0.625, 0.5, 0.625, 0.75, 0.375, 0.75, 0.375, 0.75, 0.625, 0.75, 0.625, 1.0, 0.375, 1.0, 0.125, 0.5, 0.375, 0.5, 0.375, 0.75, 0.125, 0.75, 0.625, 0.5, 0.875, 0.5, 0.875, 0.75, 0.625, 0.75])
me_cube_016.materials.append(mat_wood)
me_cube_016.update()
me_cube_017 = bpy.data.meshes.new('Cube.017')
me_cube_017.from_pydata([(-0.03273, -0.0396, 0.1164), (-0.03214, -0.03887, -0.0007196), (-0.03273, 0.0396, 0.1164), (-0.03214, 0.03887, -0.0007196), (0.03273, -0.0396, 0.1164), (0.03214, -0.03887, -0.0007196), (0.03273, 0.0396, 0.1164), (0.03214, 0.03887, -0.0007196), (-0.03985, -0.0482, 0.08921), (-0.03985, 0.0482, 0.08921), (0.03985, 0.0482, 0.08921), (0.03985, -0.0482, 0.08921), (-0.03909, -0.03844, 0.08044), (-0.03289, -0.03093, 0.008048), (-0.03289, 0.03093, 0.008048), (-0.03909, 0.03844, 0.08044), (-0.03026, 0.04729, 0.08046), (-0.02405, 0.03978, 0.008033), (0.02405, 0.03978, 0.008033), (0.03026, 0.04729, 0.08046), (0.03909, 0.03844, 0.08044), (0.03289, 0.03093, 0.008048), (0.03289, -0.03093, 0.008048), (0.03909, -0.03844, 0.08044), (0.03026, -0.04729, 0.08046), (0.02405, -0.03978, 0.008033), (-0.02405, -0.03978, 0.008033), (-0.03026, -0.04729, 0.08046), (0.02334, 0.03007, -0.0007196), (-0.02334, 0.03007, -0.0007196), (-0.02334, -0.03007, -0.0007196), (0.02334, -0.03007, -0.0007196), (-0.03013, -0.03844, 0.08121), (-0.02392, -0.03093, 0.008817), (-0.03013, 0.03844, 0.08121), (-0.02392, 0.03093, 0.008817), (-0.02405, 0.03083, 0.008962), (-0.03026, 0.03834, 0.08138), (0.03026, 0.03834, 0.08138), (0.02405, 0.03083, 0.008962), (0.02392, 0.03093, 0.008817), (0.03013, 0.03844, 0.08121), (0.03013, -0.03844, 0.08121), (0.02392, -0.03093, 0.008817), (0.02405, -0.03083, 0.008962), (0.03026, -0.03834, 0.08138), (-0.03026, -0.03834, 0.08138), (-0.02405, -0.03083, 0.008962), (-0.02334, 0.03007, 0.00828), (0.02334, 0.03007, 0.00828), (0.02334, -0.03007, 0.00828), (-0.02334, -0.03007, 0.00828)], [], [(20, 21, 40, 41), (15, 12, 32, 34), (16, 17, 36, 37), (12, 13, 33, 32), (2, 6, 4, 0), (30, 31, 50, 51), (4, 11, 8, 0), (6, 10, 11, 4), (2, 9, 10, 6), (0, 8, 9, 2), (8, 1, 13, 12), (1, 3, 14, 13), (3, 9, 15, 14), (9, 8, 12, 15), (9, 3, 17, 16), (3, 7, 18, 17), (7, 10, 19, 18), (10, 9, 16, 19), (10, 7, 21, 20), (7, 5, 22, 21), (5, 11, 23, 22), (11, 10, 20, 23), (11, 5, 25, 24), (5, 1, 26, 25), (1, 8, 27, 26), (8, 11, 24, 27), (7, 3, 29, 28), (3, 1, 30, 29), (1, 5, 31, 30), (5, 7, 28, 31), (19, 16, 37, 38), (24, 25, 44, 45), (13, 14, 35, 33), (23, 20, 41, 42), (28, 29, 48, 49), (17, 18, 39, 36), (27, 24, 45, 46), (14, 15, 34, 35), (21, 22, 43, 40), (31, 28, 49, 50), (18, 19, 38, 39), (25, 26, 47, 44), (22, 23, 42, 43), (29, 30, 51, 48), (26, 27, 46, 47)])
_uv = me_cube_017.uv_layers.new(name='UVMap')
_uv.uv.foreach_set('vector', [0.4517, 0.5239, 0.6063, 0.5271, 0.6063, 0.5271, 0.4517, 0.5239, 0.4517, 0.2261, 0.4517, 0.02387, 0.4517, 0.02387, 0.4517, 0.2261, 0.4517, 0.2788, 0.6063, 0.2829, 0.6063, 0.2829, 0.4517, 0.2788, 0.4517, 0.02387, 0.6063, 0.02709, 0.6063, 0.02709, 0.4517, 0.02387, 0.125, 0.5, 0.375, 0.5, 0.375, 0.75, 0.125, 0.75, 0.8408, 0.7217, 0.6592, 0.7217, 0.6592, 0.7217, 0.8408, 0.7217, 0.375, 0.75, 0.433, 0.75, 0.433, 1.0, 0.375, 1.0, 0.375, 0.5, 0.433, 0.5, 0.433, 0.75, 0.375, 0.75, 0.375, 0.25, 0.433, 0.25, 0.433, 0.5, 0.375, 0.5, 0.375, 0.0, 0.433, 0.0, 0.433, 0.25, 0.375, 0.25, 0.433, 0.0, 0.625, 0.0, 0.6063, 0.02709, 0.4517, 0.02387, 0.625, 0.0, 0.625, 0.25, 0.6063, 0.2229, 0.6063, 0.02709, 0.625, 0.25, 0.433, 0.25, 0.4517, 0.2261, 0.6063, 0.2229, 0.433, 0.25, 0.433, 0.0, 0.4517, 0.02387, 0.4517, 0.2261, 0.433, 0.25, 0.625, 0.25, 0.6063, 0.2829, 0.4517, 0.2788, 0.625, 0.25, 0.625, 0.5, 0.6063, 0.4671, 0.6063, 0.2829, 0.625, 0.5, 0.433, 0.5, 0.4517, 0.4712, 0.6063, 0.4671, 0.433, 0.5, 0.433, 0.25, 0.4517, 0.2788, 0.4517, 0.4712, 0.433, 0.5, 0.625, 0.5, 0.6063, 0.5271, 0.4517, 0.5239, 0.625, 0.5, 0.625, 0.75, 0.6063, 0.7229, 0.6063, 0.5271, 0.625, 0.75, 0.433, 0.75, 0.4517, 0.7261, 0.6063, 0.7229, 0.433, 0.75, 0.433, 0.5, 0.4517, 0.5239, 0.4517, 0.7261, 0.433, 0.75, 0.625, 0.75, 0.6063, 0.7829, 0.4517, 0.7788, 0.625, 0.75, 0.625, 1.0, 0.6063, 0.9671, 0.6063, 0.7829, 0.625, 1.0, 0.433, 1.0, 0.4517, 0.9712, 0.6063, 0.9671, 0.433, 1.0, 0.433, 0.75, 0.4517, 0.7788, 0.4517, 0.9712, 0.625, 0.5, 0.875, 0.5, 0.8408, 0.5283, 0.6592, 0.5283, 0.875, 0.5, 0.875, 0.75, 0.8408, 0.7217, 0.8408, 0.5283, 0.875, 0.75, 0.625, 0.75, 0.6592, 0.7217, 0.8408, 0.7217, 0.625, 0.75, 0.625, 0.5, 0.6592, 0.5283, 0.6592, 0.7217, 0.4517, 0.4712, 0.4517, 0.2788, 0.4517, 0.2788, 0.4517, 0.4712, 0.4517, 0.7788, 0.6063, 0.7829, 0.6063, 0.7829, 0.4517, 0.7788, 0.6063, 0.02709, 0.6063, 0.2229, 0.6063, 0.2229, 0.6063, 0.02709, 0.4517, 0.7261, 0.4517, 0.5239, 0.4517, 0.5239, 0.4517, 0.7261, 0.6592, 0.5283, 0.8408, 0.5283, 0.8408, 0.5283, 0.6592, 0.5283, 0.6063, 0.2829, 0.6063, 0.4671, 0.6063, 0.4671, 0.6063, 0.2829, 0.4517, 0.9712, 0.4517, 0.7788, 0.4517, 0.7788, 0.4517, 0.9712, 0.6063, 0.2229, 0.4517, 0.2261, 0.4517, 0.2261, 0.6063, 0.2229, 0.6063, 0.5271, 0.6063, 0.7229, 0.6063, 0.7229, 0.6063, 0.5271, 0.6592, 0.7217, 0.6592, 0.5283, 0.6592, 0.5283, 0.6592, 0.7217, 0.6063, 0.4671, 0.4517, 0.4712, 0.4517, 0.4712, 0.6063, 0.4671, 0.6063, 0.7829, 0.6063, 0.9671, 0.6063, 0.9671, 0.6063, 0.7829, 0.6063, 0.7229, 0.4517, 0.7261, 0.4517, 0.7261, 0.6063, 0.7229, 0.8408, 0.5283, 0.8408, 0.7217, 0.8408, 0.7217, 0.8408, 0.5283, 0.6063, 0.9671, 0.4517, 0.9712, 0.4517, 0.9712, 0.6063, 0.9671])
me_cube_017.materials.append(mat_meta)
me_cube_017.update()
me_cube_018 = bpy.data.meshes.new('Cube.018')
me_cube_018.from_pydata([(-0.03013, -0.03844, 0.08121), (-0.02392, -0.03093, 0.008817), (-0.03013, 0.03844, 0.08121), (-0.02392, 0.03093, 0.008817), (-0.02405, 0.03083, 0.008962), (-0.03026, 0.03834, 0.08138), (0.03026, 0.03834, 0.08138), (0.02405, 0.03083, 0.008962), (0.02392, 0.03093, 0.008817), (0.03013, 0.03844, 0.08121), (0.03013, -0.03844, 0.08121), (0.02392, -0.03093, 0.008817), (0.02405, -0.03083, 0.008962), (0.03026, -0.03834, 0.08138), (-0.03026, -0.03834, 0.08138), (-0.02405, -0.03083, 0.008962), (-0.02334, 0.03007, 0.00828), (0.02334, 0.03007, 0.00828), (0.02334, -0.03007, 0.00828), (-0.02334, -0.03007, 0.00828)], [], [(0, 1, 3, 2), (5, 4, 7, 6), (9, 8, 11, 10), (13, 12, 15, 14), (17, 16, 19, 18)])
_uv = me_cube_018.uv_layers.new(name='UVMap')
_uv.uv.foreach_set('vector', [0.4517, 0.02387, 0.6063, 0.02709, 0.6063, 0.2229, 0.4517, 0.2261, 0.4517, 0.2788, 0.6063, 0.2829, 0.6063, 0.4671, 0.4517, 0.4712, 0.4517, 0.5239, 0.6063, 0.5271, 0.6063, 0.7229, 0.4517, 0.7261, 0.4517, 0.7788, 0.6063, 0.7829, 0.6063, 0.9671, 0.4517, 0.9712, 0.6592, 0.5283, 0.8408, 0.5283, 0.8408, 0.7217, 0.6592, 0.7217])
me_cube_018.materials.append(mat_lampemission)
me_cube_018.update()
me_cube_019 = bpy.data.meshes.new('Cube.019')
me_cube_019.from_pydata([(-5.798, -0.6393, -0.0007014), (-5.509, -1.0, -0.0007014), (-5.798, -0.1673, 0.9314), (-5.199, 1.0, 1.379), (-3.971, 1.0, -0.0007014), (-3.798, 0.8598, -0.0007014), (-3.798, 0.5644, 0.9447), (-4.365, 1.0, 1.02), (-3.926, -1.0, -0.0007014), (-3.798, -0.5014, 1.355), (-3.798, -0.9132, -0.0007014), (-5.65, 1.0, -0.0007014), (-5.798, 0.8181, -0.0007014), (-5.798, 0.6537, 0.7784), (-5.462, 1.0, 1.086), (-5.165, -1.0, 0.8452), (-5.028, -0.328, 1.817), (-5.52, -0.3413, 1.273), (-4.481, -0.8375, 1.778), (-4.582, -1.0, 1.47)], [], [(18, 16, 17, 15, 19), (18, 19, 8, 10, 9), (11, 12, 13, 14), (18, 9, 6, 7, 3, 16), (6, 5, 4, 7), (11, 14, 3, 7, 4), (5, 6, 9, 10), (11, 4, 5, 10, 8, 1, 0, 12), (0, 2, 13, 12), (2, 17, 16, 3, 14, 13), (8, 19, 15, 1), (1, 15, 17, 2, 0)])
_uv = me_cube_019.uv_layers.new(name='UVMap')
_uv.uv.foreach_set('vector', [0.5974, 0.8032, 0.648, 0.6919, 0.6307, 0.4624, 0.4807, 0.9209, 0.5555, 0.8447, 0.5974, 0.8032, 0.5555, 0.8447, 0.3591, 0.75, 0.375, 0.7392, 0.5445, 0.6877, 0.375, 0.2685, 0.375, 0.2273, 0.507, 0.2629, 0.5109, 0.2919, 0.5974, 0.8032, 0.5445, 0.6877, 0.4932, 0.5544, 0.5026, 0.4291, 0.5474, 0.3248, 0.6022, 0.6173, 0.4932, 0.5544, 0.375, 0.5175, 0.3534, 0.5, 0.5026, 0.4291, 0.375, 0.2685, 0.5109, 0.2919, 0.5474, 0.3248, 0.5026, 0.4291, 0.375, 0.4784, 0.375, 0.5175, 0.4932, 0.5544, 0.5445, 0.6877, 0.375, 0.7392, 0.1435, 0.5, 0.3534, 0.5, 0.375, 0.5175, 0.375, 0.7392, 0.3591, 0.75, 0.1612, 0.75, 0.125, 0.7049, 0.125, 0.5227, 0.375, 0.04509, 0.4915, 0.1041, 0.4724, 0.2067, 0.375, 0.2273, 0.608, 0.2936, 0.6307, 0.4624, 0.648, 0.6919, 0.5474, 0.3248, 0.5109, 0.2919, 0.507, 0.2629, 0.375, 0.7659, 0.5589, 0.848, 0.4807, 0.9209, 0.375, 0.9638, 0.375, 0.9638, 0.4807, 0.9209, 0.6307, 0.4624, 0.608, 0.2936, 0.375, 0.04509])
me_cube_019.materials.append(mat_rocks)
me_cube_019.update()
me_cube_023 = bpy.data.meshes.new('Cube.023')
me_cube_023.from_pydata([(-1.0, -0.6393, -0.9087), (-0.7106, -1.0, -0.9087), (-1.0, -0.1673, 0.02345), (-0.4012, 1.0, 0.4706), (0.8269, 1.0, -0.9087), (1.0, 0.8598, -0.9087), (1.0, 0.5644, 0.03668), (0.433, 1.0, 0.1123), (0.8724, -1.0, -0.9087), (1.0, -0.5014, 0.4475), (1.0, -0.9132, -0.9087), (-0.8516, 1.0, -0.9087), (-1.0, 0.8181, -0.9087), (-1.0, 0.6537, -0.1296), (-0.6645, 1.0, 0.1784), (-0.3669, -1.0, -0.06278), (-0.2295, -0.328, 0.9087), (-0.7218, -0.3413, 0.3647), (0.3174, -0.8375, 0.8702), (0.216, -1.0, 0.5621)], [], [(18, 16, 17, 15, 19), (18, 19, 8, 10, 9), (11, 12, 13, 14), (18, 9, 6, 7, 3, 16), (6, 5, 4, 7), (11, 14, 3, 7, 4), (5, 6, 9, 10), (11, 4, 5, 10, 8, 1, 0, 12), (0, 2, 13, 12), (2, 17, 16, 3, 14, 13), (8, 19, 15, 1), (1, 15, 17, 2, 0)])
_uv = me_cube_023.uv_layers.new(name='UVMap')
_uv.uv.foreach_set('vector', [0.5974, 0.8032, 0.648, 0.6919, 0.6307, 0.4624, 0.4807, 0.9209, 0.5555, 0.8447, 0.5974, 0.8032, 0.5555, 0.8447, 0.3591, 0.75, 0.375, 0.7392, 0.5445, 0.6877, 0.375, 0.2685, 0.375, 0.2273, 0.507, 0.2629, 0.5109, 0.2919, 0.5974, 0.8032, 0.5445, 0.6877, 0.4932, 0.5544, 0.5026, 0.4291, 0.5474, 0.3248, 0.6022, 0.6173, 0.4932, 0.5544, 0.375, 0.5175, 0.3534, 0.5, 0.5026, 0.4291, 0.375, 0.2685, 0.5109, 0.2919, 0.5474, 0.3248, 0.5026, 0.4291, 0.375, 0.4784, 0.375, 0.5175, 0.4932, 0.5544, 0.5445, 0.6877, 0.375, 0.7392, 0.1435, 0.5, 0.3534, 0.5, 0.375, 0.5175, 0.375, 0.7392, 0.3591, 0.75, 0.1612, 0.75, 0.125, 0.7049, 0.125, 0.5227, 0.375, 0.04509, 0.4915, 0.1041, 0.4724, 0.2067, 0.375, 0.2273, 0.608, 0.2936, 0.6307, 0.4624, 0.648, 0.6919, 0.5474, 0.3248, 0.5109, 0.2919, 0.507, 0.2629, 0.375, 0.7659, 0.5589, 0.848, 0.4807, 0.9209, 0.375, 0.9638, 0.375, 0.9638, 0.4807, 0.9209, 0.6307, 0.4624, 0.608, 0.2936, 0.375, 0.04509])
me_cube_023.materials.append(mat_rocks)
me_cube_023.update()
me_cube_024 = bpy.data.meshes.new('Cube.024')
me_cube_024.from_pydata([(-5.798, -1.0, -0.0007014), (-5.798, 1.0, -0.0007014), (-3.798, -1.0, -0.0007014), (-3.919, 1.0, -0.0007014), (-3.798, 0.8371, -0.0007014), (-3.798, -1.0, 0.1298), (-3.798, -0.1442, 1.213), (-4.383, 0.003947, 1.999), (-5.798, -1.0, 0.1106), (-4.41, -0.01851, 1.999), (-4.62, -1.0, 0.9721), (-5.798, 1.0, 0.8505), (-5.005, 1.0, 1.799), (-5.0, 0.8325, 1.999), (-5.199, 0.6291, 1.999), (-5.798, 0.494, 1.441)], [], [(1, 3, 4, 2, 0), (4, 6, 5, 2), (6, 7, 9, 10, 5), (13, 14, 9, 7), (12, 11, 15, 14, 13), (2, 5, 10, 8, 0), (10, 9, 14, 15, 8), (3, 12, 13, 7, 6, 4), (1, 11, 12, 3), (0, 8, 15, 11, 1)])
_uv = me_cube_024.uv_layers.new(name='UVMap')
_uv.uv.foreach_set('vector', [0.125, 0.5, 0.3598, 0.5, 0.375, 0.5204, 0.375, 0.75, 0.125, 0.75, 0.375, 0.5204, 0.5267, 0.643, 0.3913, 0.75, 0.375, 0.75, 0.5267, 0.643, 0.625, 0.5514, 0.6301, 0.5559, 0.5994, 0.75, 0.3913, 0.75, 0.7753, 0.5209, 0.8001, 0.5464, 0.7016, 0.6273, 0.6981, 0.6245, 0.6, 0.3492, 0.4814, 0.25, 0.5552, 0.1867, 0.8001, 0.5464, 0.625, 0.3706, 0.375, 0.75, 0.3913, 0.75, 0.4966, 0.8528, 0.3889, 1.0, 0.375, 1.0, 0.5994, 0.75, 0.6301, 0.5559, 0.7741, 0.5203, 0.5552, 0.1867, 0.3889, 0.0, 0.375, 0.4848, 0.6, 0.3492, 0.625, 0.3706, 0.625, 0.5514, 0.5267, 0.643, 0.375, 0.5204, 0.375, 0.25, 0.4814, 0.25, 0.6, 0.3492, 0.375, 0.4848, 0.375, 0.0, 0.3889, 0.0, 0.5552, 0.1867, 0.4814, 0.25, 0.375, 0.25])
me_cube_024.materials.append(mat_rocks)
me_cube_024.update()
me_cube_025 = bpy.data.meshes.new('Cube.025')
me_cube_025.from_pydata([(-5.798, 0.7997, -0.0007014), (-5.798, -1.0, 0.6717), (-5.745, 1.0, -0.0007014), (-3.798, 0.5574, -0.0007014), (-4.076, 1.0, -0.0007014), (-4.672, 1.0, 1.5), (-5.571, -1.0, 0.9897), (-4.5, 0.4402, 1.95), (-3.798, -0.5224, 1.703), (-5.798, -0.7425, -0.0007014), (-5.798, -1.0, 0.49), (-3.798, -0.2014, -0.0007014), (-3.798, -0.9841, 1.491), (-3.956, -1.0, 1.439)], [], [(10, 1, 0, 9), (6, 7, 5, 2, 0, 1), (2, 5, 4), (7, 8, 3, 4, 5), (13, 10, 9, 11, 12), (10, 13, 6, 1), (8, 7, 6, 13, 12), (3, 8, 12, 11), (2, 4, 3, 11, 9, 0)])
_uv = me_cube_025.uv_layers.new(name='UVMap')
_uv.uv.foreach_set('vector', [0.4363, 0.0, 0.459, 0.0, 0.375, 0.225, 0.375, 0.03219, 0.4988, 0.9716, 0.6128, 0.5618, 0.5018, 0.4515, 0.1317, 0.5, 0.375, 0.225, 0.459, 1.0, 0.375, 0.2567, 0.5626, 0.3908, 0.375, 0.4653, 0.6128, 0.5618, 0.588, 0.6903, 0.375, 0.5553, 0.375, 0.4653, 0.5018, 0.4515, 0.555, 0.7698, 0.4363, 1.0, 0.375, 0.03219, 0.375, 0.6502, 0.5614, 0.748, 0.4363, 1.0, 0.555, 0.7698, 0.4988, 0.9716, 0.459, 1.0, 0.588, 0.6903, 0.6128, 0.5618, 0.4988, 0.9716, 0.555, 0.7698, 0.5614, 0.748, 0.375, 0.5553, 0.588, 0.6903, 0.5614, 0.748, 0.375, 0.6502, 0.1317, 0.5, 0.3403, 0.5, 0.375, 0.5553, 0.375, 0.6502, 0.125, 0.7178, 0.125, 0.525])
me_cube_025.materials.append(mat_rocks)
me_cube_025.update()
me_cube_027 = bpy.data.meshes.new('Cube.027')
me_cube_027.from_pydata([(-5.798, -1.0, -0.0007014), (-5.798, 1.0, -0.0007014), (-3.798, -1.0, -0.0007014), (-3.919, 1.0, -0.0007014), (-3.798, 0.8371, -0.0007014), (-3.798, -1.0, 0.1298), (-3.798, -0.1442, 1.213), (-4.383, 0.003947, 1.999), (-5.798, -1.0, 0.1106), (-4.41, -0.01851, 1.999), (-4.62, -1.0, 0.9721), (-5.798, 1.0, 0.8505), (-5.005, 1.0, 1.799), (-5.0, 0.8325, 1.999), (-5.199, 0.6291, 1.999), (-5.798, 0.494, 1.441)], [], [(1, 3, 4, 2, 0), (4, 6, 5, 2), (6, 7, 9, 10, 5), (13, 14, 9, 7), (12, 11, 15, 14, 13), (2, 5, 10, 8, 0), (10, 9, 14, 15, 8), (3, 12, 13, 7, 6, 4), (1, 11, 12, 3), (0, 8, 15, 11, 1)])
_uv = me_cube_027.uv_layers.new(name='UVMap')
_uv.uv.foreach_set('vector', [0.125, 0.5, 0.3598, 0.5, 0.375, 0.5204, 0.375, 0.75, 0.125, 0.75, 0.375, 0.5204, 0.5267, 0.643, 0.3913, 0.75, 0.375, 0.75, 0.5267, 0.643, 0.625, 0.5514, 0.6301, 0.5559, 0.5994, 0.75, 0.3913, 0.75, 0.7753, 0.5209, 0.8001, 0.5464, 0.7016, 0.6273, 0.6981, 0.6245, 0.6, 0.3492, 0.4814, 0.25, 0.5552, 0.1867, 0.8001, 0.5464, 0.625, 0.3706, 0.375, 0.75, 0.3913, 0.75, 0.4966, 0.8528, 0.3889, 1.0, 0.375, 1.0, 0.5994, 0.75, 0.6301, 0.5559, 0.7741, 0.5203, 0.5552, 0.1867, 0.3889, 0.0, 0.375, 0.4848, 0.6, 0.3492, 0.625, 0.3706, 0.625, 0.5514, 0.5267, 0.643, 0.375, 0.5204, 0.375, 0.25, 0.4814, 0.25, 0.6, 0.3492, 0.375, 0.4848, 0.375, 0.0, 0.3889, 0.0, 0.5552, 0.1867, 0.4814, 0.25, 0.375, 0.25])
me_cube_027.materials.append(mat_rocks)
me_cube_027.update()
me_cube_028 = bpy.data.meshes.new('Cube.028')
me_cube_028.from_pydata([(-5.798, -1.0, -0.0007014), (-5.798, 1.0, -0.0007014), (-3.798, -1.0, -0.0007014), (-3.919, 1.0, -0.0007014), (-3.798, 0.8371, -0.0007014), (-3.798, -1.0, 0.1298), (-3.798, -0.1442, 1.213), (-4.383, 0.003947, 1.999), (-5.798, -1.0, 0.1106), (-4.41, -0.01851, 1.999), (-4.62, -1.0, 0.9721), (-5.798, 1.0, 0.8505), (-5.005, 1.0, 1.799), (-5.0, 0.8325, 1.999), (-5.199, 0.6291, 1.999), (-5.798, 0.494, 1.441)], [], [(1, 3, 4, 2, 0), (4, 6, 5, 2), (6, 7, 9, 10, 5), (13, 14, 9, 7), (12, 11, 15, 14, 13), (2, 5, 10, 8, 0), (10, 9, 14, 15, 8), (3, 12, 13, 7, 6, 4), (1, 11, 12, 3), (0, 8, 15, 11, 1)])
_uv = me_cube_028.uv_layers.new(name='UVMap')
_uv.uv.foreach_set('vector', [0.125, 0.5, 0.3598, 0.5, 0.375, 0.5204, 0.375, 0.75, 0.125, 0.75, 0.375, 0.5204, 0.5267, 0.643, 0.3913, 0.75, 0.375, 0.75, 0.5267, 0.643, 0.625, 0.5514, 0.6301, 0.5559, 0.5994, 0.75, 0.3913, 0.75, 0.7753, 0.5209, 0.8001, 0.5464, 0.7016, 0.6273, 0.6981, 0.6245, 0.6, 0.3492, 0.4814, 0.25, 0.5552, 0.1867, 0.8001, 0.5464, 0.625, 0.3706, 0.375, 0.75, 0.3913, 0.75, 0.4966, 0.8528, 0.3889, 1.0, 0.375, 1.0, 0.5994, 0.75, 0.6301, 0.5559, 0.7741, 0.5203, 0.5552, 0.1867, 0.3889, 0.0, 0.375, 0.4848, 0.6, 0.3492, 0.625, 0.3706, 0.625, 0.5514, 0.5267, 0.643, 0.375, 0.5204, 0.375, 0.25, 0.4814, 0.25, 0.6, 0.3492, 0.375, 0.4848, 0.375, 0.0, 0.3889, 0.0, 0.5552, 0.1867, 0.4814, 0.25, 0.375, 0.25])
me_cube_028.materials.append(mat_rocks)
me_cube_028.update()
me_cube_029 = bpy.data.meshes.new('Cube.029')
me_cube_029.from_pydata([(-5.798, 0.7997, -0.0007014), (-5.798, -1.0, 0.6717), (-5.745, 1.0, -0.0007014), (-3.798, 0.5574, -0.0007014), (-4.076, 1.0, -0.0007014), (-4.672, 1.0, 1.5), (-5.571, -1.0, 0.9897), (-4.5, 0.4402, 1.95), (-3.798, -0.5224, 1.703), (-5.798, -0.7425, -0.0007014), (-5.798, -1.0, 0.49), (-3.798, -0.2014, -0.0007014), (-3.798, -0.9841, 1.491), (-3.956, -1.0, 1.439)], [], [(10, 1, 0, 9), (6, 7, 5, 2, 0, 1), (2, 5, 4), (7, 8, 3, 4, 5), (13, 10, 9, 11, 12), (10, 13, 6, 1), (8, 7, 6, 13, 12), (3, 8, 12, 11), (2, 4, 3, 11, 9, 0)])
_uv = me_cube_029.uv_layers.new(name='UVMap')
_uv.uv.foreach_set('vector', [0.4363, 0.0, 0.459, 0.0, 0.375, 0.225, 0.375, 0.03219, 0.4988, 0.9716, 0.6128, 0.5618, 0.5018, 0.4515, 0.1317, 0.5, 0.375, 0.225, 0.459, 1.0, 0.375, 0.2567, 0.5626, 0.3908, 0.375, 0.4653, 0.6128, 0.5618, 0.588, 0.6903, 0.375, 0.5553, 0.375, 0.4653, 0.5018, 0.4515, 0.555, 0.7698, 0.4363, 1.0, 0.375, 0.03219, 0.375, 0.6502, 0.5614, 0.748, 0.4363, 1.0, 0.555, 0.7698, 0.4988, 0.9716, 0.459, 1.0, 0.588, 0.6903, 0.6128, 0.5618, 0.4988, 0.9716, 0.555, 0.7698, 0.5614, 0.748, 0.375, 0.5553, 0.588, 0.6903, 0.5614, 0.748, 0.375, 0.6502, 0.1317, 0.5, 0.3403, 0.5, 0.375, 0.5553, 0.375, 0.6502, 0.125, 0.7178, 0.125, 0.525])
me_cube_029.materials.append(mat_rocks)
me_cube_029.update()
me_cube_030 = bpy.data.meshes.new('Cube.030')
me_cube_030.from_pydata([(-5.798, -1.0, -0.0007014), (-5.798, 1.0, -0.0007014), (-3.798, -1.0, -0.0007014), (-3.919, 1.0, -0.0007014), (-3.798, 0.8371, -0.0007014), (-3.798, -1.0, 0.1298), (-3.798, -0.1442, 1.213), (-4.383, 0.003947, 1.999), (-5.798, -1.0, 0.1106), (-4.41, -0.01851, 1.999), (-4.62, -1.0, 0.9721), (-5.798, 1.0, 0.8505), (-5.005, 1.0, 1.799), (-5.0, 0.8325, 1.999), (-5.199, 0.6291, 1.999), (-5.798, 0.494, 1.441)], [], [(1, 3, 4, 2, 0), (4, 6, 5, 2), (6, 7, 9, 10, 5), (13, 14, 9, 7), (12, 11, 15, 14, 13), (2, 5, 10, 8, 0), (10, 9, 14, 15, 8), (3, 12, 13, 7, 6, 4), (1, 11, 12, 3), (0, 8, 15, 11, 1)])
_uv = me_cube_030.uv_layers.new(name='UVMap')
_uv.uv.foreach_set('vector', [0.125, 0.5, 0.3598, 0.5, 0.375, 0.5204, 0.375, 0.75, 0.125, 0.75, 0.375, 0.5204, 0.5267, 0.643, 0.3913, 0.75, 0.375, 0.75, 0.5267, 0.643, 0.625, 0.5514, 0.6301, 0.5559, 0.5994, 0.75, 0.3913, 0.75, 0.7753, 0.5209, 0.8001, 0.5464, 0.7016, 0.6273, 0.6981, 0.6245, 0.6, 0.3492, 0.4814, 0.25, 0.5552, 0.1867, 0.8001, 0.5464, 0.625, 0.3706, 0.375, 0.75, 0.3913, 0.75, 0.4966, 0.8528, 0.3889, 1.0, 0.375, 1.0, 0.5994, 0.75, 0.6301, 0.5559, 0.7741, 0.5203, 0.5552, 0.1867, 0.3889, 0.0, 0.375, 0.4848, 0.6, 0.3492, 0.625, 0.3706, 0.625, 0.5514, 0.5267, 0.643, 0.375, 0.5204, 0.375, 0.25, 0.4814, 0.25, 0.6, 0.3492, 0.375, 0.4848, 0.375, 0.0, 0.3889, 0.0, 0.5552, 0.1867, 0.4814, 0.25, 0.375, 0.25])
me_cube_030.materials.append(mat_rocks)
me_cube_030.update()
me_cube_031 = bpy.data.meshes.new('Cube.031')
me_cube_031.from_pydata([(-0.5042, -0.187, -1.688), (-0.3939, -0.187, -1.314), (-0.5042, 0.187, -1.688), (-0.3939, 0.187, -1.314), (0.5042, -0.187, -1.688), (0.3939, -0.187, -1.314), (0.5042, 0.187, -1.688), (0.3939, 0.187, -1.314)], [], [(0, 1, 3, 2), (2, 3, 7, 6), (6, 7, 5, 4), (4, 5, 1, 0), (2, 6, 4, 0), (7, 3, 1, 5)])
_uv = me_cube_031.uv_layers.new(name='UVMap')
_uv.uv.foreach_set('vector', [0.375, 0.0, 0.625, 0.0, 0.625, 0.25, 0.375, 0.25, 0.375, 0.25, 0.625, 0.25, 0.625, 0.5, 0.375, 0.5, 0.375, 0.5, 0.625, 0.5, 0.625, 0.75, 0.375, 0.75, 0.375, 0.75, 0.625, 0.75, 0.625, 1.0, 0.375, 1.0, 0.125, 0.5, 0.375, 0.5, 0.375, 0.75, 0.125, 0.75, 0.625, 0.5, 0.875, 0.5, 0.875, 0.75, 0.625, 0.75])
me_cube_031.materials.append(mat_rocks)
me_cube_031.update()
me_cube_032 = bpy.data.meshes.new('Cube.032')
me_cube_032.from_pydata([(-1.0, -1.0, -1.0), (-1.0, -1.0, 1.0), (-1.0, 1.0, -1.0), (-1.0, 1.0, 1.0), (1.0, -1.0, -1.0), (1.0, -1.0, 1.0), (1.0, 1.0, -1.0), (1.0, 1.0, 1.0)], [], [(0, 1, 3, 2), (2, 3, 7, 6), (6, 7, 5, 4), (4, 5, 1, 0), (2, 6, 4, 0), (7, 3, 1, 5)])
_uv = me_cube_032.uv_layers.new(name='UVMap')
_uv.uv.foreach_set('vector', [0.375, 0.0, 0.625, 0.0, 0.625, 0.25, 0.375, 0.25, 0.375, 0.25, 0.625, 0.25, 0.625, 0.5, 0.375, 0.5, 0.375, 0.5, 0.625, 0.5, 0.625, 0.75, 0.375, 0.75, 0.375, 0.75, 0.625, 0.75, 0.625, 1.0, 0.375, 1.0, 0.125, 0.5, 0.375, 0.5, 0.375, 0.75, 0.125, 0.75, 0.625, 0.5, 0.875, 0.5, 0.875, 0.75, 0.625, 0.75])
me_cube_032.materials.append(mat_rocks)
me_cube_032.update()
me_cube_033 = bpy.data.meshes.new('Cube.033')
me_cube_033.from_pydata([(-1.0, -1.0, -1.0), (-1.0, -1.0, 1.0), (-1.0, 1.0, -1.0), (-1.0, 1.0, 1.0), (1.0, -1.0, -1.0), (1.0, -1.0, 1.0), (1.0, 1.0, -1.0), (1.0, 1.0, 1.0)], [], [(0, 1, 3, 2), (2, 3, 7, 6), (6, 7, 5, 4), (4, 5, 1, 0), (2, 6, 4, 0), (7, 3, 1, 5)])
_uv = me_cube_033.uv_layers.new(name='UVMap')
_uv.uv.foreach_set('vector', [0.375, 0.0, 0.625, 0.0, 0.625, 0.25, 0.375, 0.25, 0.375, 0.25, 0.625, 0.25, 0.625, 0.5, 0.375, 0.5, 0.375, 0.5, 0.625, 0.5, 0.625, 0.75, 0.375, 0.75, 0.375, 0.75, 0.625, 0.75, 0.625, 1.0, 0.375, 1.0, 0.125, 0.5, 0.375, 0.5, 0.375, 0.75, 0.125, 0.75, 0.625, 0.5, 0.875, 0.5, 0.875, 0.75, 0.625, 0.75])
me_cube_033.materials.append(mat_rocks)
me_cube_033.update()
me_cube_034 = bpy.data.meshes.new('Cube.034')
me_cube_034.from_pydata([(-1.0, -1.0, -1.0), (-1.0, -1.0, 1.0), (-1.0, 1.0, -1.0), (-1.0, 1.0, 1.0), (1.0, -1.0, -1.0), (1.0, -1.0, 1.0), (1.0, 1.0, -1.0), (1.0, 1.0, 1.0)], [], [(0, 1, 3, 2), (2, 3, 7, 6), (6, 7, 5, 4), (4, 5, 1, 0), (2, 6, 4, 0), (7, 3, 1, 5)])
_uv = me_cube_034.uv_layers.new(name='UVMap')
_uv.uv.foreach_set('vector', [0.375, 0.0, 0.625, 0.0, 0.625, 0.25, 0.375, 0.25, 0.375, 0.25, 0.625, 0.25, 0.625, 0.5, 0.375, 0.5, 0.375, 0.5, 0.625, 0.5, 0.625, 0.75, 0.375, 0.75, 0.375, 0.75, 0.625, 0.75, 0.625, 1.0, 0.375, 1.0, 0.125, 0.5, 0.375, 0.5, 0.375, 0.75, 0.125, 0.75, 0.625, 0.5, 0.875, 0.5, 0.875, 0.75, 0.625, 0.75])
me_cube_034.materials.append(mat_rocks)
me_cube_034.update()
me_circle = bpy.data.meshes.new('Circle')
me_circle.from_pydata([(0.0, 0.0, 0.0), (0.0, 1.0, 0.0), (-0.1951, 0.9808, 0.0), (-0.3827, 0.9239, 0.0), (-0.5556, 0.8315, 0.0), (-0.7071, 0.7071, 0.0), (-0.8315, 0.5556, 0.0), (-0.9239, 0.3827, 0.0), (-0.9808, 0.1951, 0.0), (-1.0, 0.0, 0.0), (-0.9808, -0.1951, 0.0), (-0.9239, -0.3827, 0.0), (-0.8315, -0.5556, 0.0), (-0.7071, -0.7071, 0.0), (-0.5556, -0.8315, 0.0), (-0.3827, -0.9239, 0.0), (-0.1951, -0.9808, 0.0), (0.0, -1.0, 0.0), (0.1951, -0.9808, 0.0), (0.3827, -0.9239, 0.0), (0.5556, -0.8315, 0.0), (0.7071, -0.7071, 0.0), (0.8315, -0.5556, 0.0), (0.9239, -0.3827, 0.0), (0.9808, -0.1951, 0.0), (1.0, 0.0, 0.0), (0.9808, 0.1951, 0.0), (0.9239, 0.3827, 0.0), (0.8315, 0.5556, 0.0), (0.7071, 0.7071, 0.0), (0.5556, 0.8315, 0.0), (0.3827, 0.9239, 0.0), (0.1951, 0.9808, 0.0)], [], [(0, 1, 2), (0, 2, 3), (0, 3, 4), (0, 4, 5), (0, 5, 6), (0, 6, 7), (0, 7, 8), (0, 8, 9), (0, 9, 10), (0, 10, 11), (0, 11, 12), (0, 12, 13), (0, 13, 14), (0, 14, 15), (0, 15, 16), (0, 16, 17), (0, 17, 18), (0, 18, 19), (0, 19, 20), (0, 20, 21), (0, 21, 22), (0, 22, 23), (0, 23, 24), (0, 24, 25), (0, 25, 26), (0, 26, 27), (0, 27, 28), (0, 28, 29), (0, 29, 30), (0, 30, 31), (0, 31, 32), (0, 32, 1)])
_uv = me_circle.uv_layers.new(name='UVMap')
_uv.uv.foreach_set('vector', [0.5, 0.5, 0.5, 1.0, 0.4025, 0.9904, 0.5, 0.5, 0.4025, 0.9904, 0.3087, 0.9619, 0.5, 0.5, 0.3087, 0.9619, 0.2222, 0.9157, 0.5, 0.5, 0.2222, 0.9157, 0.1464, 0.8536, 0.5, 0.5, 0.1464, 0.8536, 0.08427, 0.7778, 0.5, 0.5, 0.08427, 0.7778, 0.03806, 0.6913, 0.5, 0.5, 0.03806, 0.6913, 0.009607, 0.5975, 0.5, 0.5, 0.009607, 0.5975, 0.0, 0.5, 0.5, 0.5, 0.0, 0.5, 0.009607, 0.4025, 0.5, 0.5, 0.009607, 0.4025, 0.03806, 0.3087, 0.5, 0.5, 0.03806, 0.3087, 0.08427, 0.2222, 0.5, 0.5, 0.08427, 0.2222, 0.1464, 0.1464, 0.5, 0.5, 0.1464, 0.1464, 0.2222, 0.08427, 0.5, 0.5, 0.2222, 0.08427, 0.3087, 0.03806, 0.5, 0.5, 0.3087, 0.03806, 0.4025, 0.009607, 0.5, 0.5, 0.4025, 0.009607, 0.5, 0.0, 0.5, 0.5, 0.5, 0.0, 0.5975, 0.009607, 0.5, 0.5, 0.5975, 0.009607, 0.6913, 0.03806, 0.5, 0.5, 0.6913, 0.03806, 0.7778, 0.08427, 0.5, 0.5, 0.7778, 0.08427, 0.8536, 0.1464, 0.5, 0.5, 0.8536, 0.1464, 0.9157, 0.2222, 0.5, 0.5, 0.9157, 0.2222, 0.9619, 0.3087, 0.5, 0.5, 0.9619, 0.3087, 0.9904, 0.4025, 0.5, 0.5, 0.9904, 0.4025, 1.0, 0.5, 0.5, 0.5, 1.0, 0.5, 0.9904, 0.5975, 0.5, 0.5, 0.9904, 0.5975, 0.9619, 0.6913, 0.5, 0.5, 0.9619, 0.6913, 0.9157, 0.7778, 0.5, 0.5, 0.9157, 0.7778, 0.8536, 0.8536, 0.5, 0.5, 0.8536, 0.8536, 0.7778, 0.9157, 0.5, 0.5, 0.7778, 0.9157, 0.6913, 0.9619, 0.5, 0.5, 0.6913, 0.9619, 0.5975, 0.9904, 0.5, 0.5, 0.5975, 0.9904, 0.5, 1.0])
me_circle.materials.append(mat_portallight)
me_circle.update()

# ---- objects
ob_camera = bpy.data.objects.new('Camera', cam_camera)
ob_fence = bpy.data.objects.new('Fence', me_cube_007)
ob_fence_001 = bpy.data.objects.new('Fence.001', me_cube_008)
ob_fence_002 = bpy.data.objects.new('Fence.002', me_cube_009)
ob_fence_003 = bpy.data.objects.new('Fence.003', me_cube_010)
ob_fence_004 = bpy.data.objects.new('Fence.004', me_cube_011)
ob_fence_005 = bpy.data.objects.new('Fence.005', me_cube_012)
ob_cylinder = bpy.data.objects.new('Cylinder', me_cylinder)
ob_cylinder_001 = bpy.data.objects.new('Cylinder.001', me_cylinder_001)
ob_cylinder_002 = bpy.data.objects.new('Cylinder.002', me_cylinder_002)
ob_cylinder_003 = bpy.data.objects.new('Cylinder.003', me_cylinder_003)
ob_cylinder_004 = bpy.data.objects.new('Cylinder.004', me_cylinder_004)
ob_cylinder_005 = bpy.data.objects.new('Cylinder.005', me_cylinder_005)
ob_cylinder_006 = bpy.data.objects.new('Cylinder.006', me_cylinder_006)
ob_cylinder_007 = bpy.data.objects.new('Cylinder.007', me_cylinder_007)
ob_area = bpy.data.objects.new('Area', light_area)
ob_floor = bpy.data.objects.new('Floor', me_plane)
ob_cube = bpy.data.objects.new('Cube', me_cube_013)
ob_cube_001 = bpy.data.objects.new('Cube.001', me_cube_014)
ob_cube_002 = bpy.data.objects.new('Cube.002', me_cube_015)
ob_cube_003 = bpy.data.objects.new('Cube.003', me_cube_016)
ob_cube_004 = bpy.data.objects.new('Cube.004', me_cube_017)
ob_cube_005 = bpy.data.objects.new('Cube.005', me_cube_018)
ob_cube_006 = bpy.data.objects.new('Cube.006', me_cube_015)
ob_cube_007 = bpy.data.objects.new('Cube.007', me_cube_016)
ob_cube_008 = bpy.data.objects.new('Cube.008', me_cube_017)
ob_cube_009 = bpy.data.objects.new('Cube.009', me_cube_018)
ob_cube_010 = bpy.data.objects.new('Cube.010', me_cube_019)
ob_cube_014 = bpy.data.objects.new('Cube.014', me_cube_023)
ob_cube_015 = bpy.data.objects.new('Cube.015', me_cube_024)
ob_cube_016 = bpy.data.objects.new('Cube.016', me_cube_025)
ob_cube_017 = bpy.data.objects.new('Cube.017', me_cube_027)
ob_cube_018 = bpy.data.objects.new('Cube.018', me_cube_028)
ob_cube_019 = bpy.data.objects.new('Cube.019', me_cube_029)
ob_cube_020 = bpy.data.objects.new('Cube.020', me_cube_030)
ob_cube_011 = bpy.data.objects.new('Cube.011', me_cube_031)
ob_cube_012 = bpy.data.objects.new('Cube.012', me_cube_031)
ob_cube_013 = bpy.data.objects.new('Cube.013', me_cube_031)
ob_cube_021 = bpy.data.objects.new('Cube.021', me_cube_031)
ob_cube_022 = bpy.data.objects.new('Cube.022', me_cube_031)
ob_cube_023 = bpy.data.objects.new('Cube.023', me_cube_031)
ob_cube_024 = bpy.data.objects.new('Cube.024', me_cube_031)
ob_cube_025 = bpy.data.objects.new('Cube.025', me_cube_031)
ob_cube_026 = bpy.data.objects.new('Cube.026', me_cube_032)
ob_cube_027 = bpy.data.objects.new('Cube.027', me_cube_033)
ob_cube_028 = bpy.data.objects.new('Cube.028', me_cube_034)
ob_circle = bpy.data.objects.new('Circle', me_circle)

# ---- transforms, parenting, visibility, modifiers, constraints
ob_camera.location = (1.743, 9.717, 6.585)
ob_camera.rotation_euler = (1.007, -0.0341, 2.968)
ob_fence.location = (0.7957, 1.191, -0.004579)
ob_fence.rotation_euler = (0.0, -0.0, 0.09121)
ob_fence.scale = (0.5938, 0.5938, 0.5938)
ob_fence_001.location = (0.7957, -0.09107, -0.004579)
ob_fence_001.rotation_euler = (0.0, -0.0, -0.08406)
ob_fence_001.scale = (0.5938, 0.5938, 0.5938)
ob_fence_002.location = (0.7957, -1.178, -0.004579)
ob_fence_002.rotation_euler = (0.0, -0.0, 0.08169)
ob_fence_002.scale = (0.5938, 0.5938, 0.5938)
ob_fence_003.location = (-0.7652, -0.6486, -0.004579)
ob_fence_003.rotation_euler = (0.0, -0.0, -3.289)
ob_fence_003.scale = (0.5938, 0.5938, 0.5938)
ob_fence_004.location = (-0.7652, 0.2156, -0.004579)
ob_fence_004.rotation_euler = (0.0, -0.0, -3.003)
ob_fence_004.scale = (0.5938, 0.5938, 0.5938)
ob_fence_005.location = (-0.6467, 1.483, -0.004579)
ob_fence_005.rotation_euler = (0.0, -0.0, -3.402)
ob_fence_005.scale = (0.5938, 0.5938, 0.5938)
ob_cylinder.location = (1.221, -1.17, -0.009557)
ob_cylinder.scale = (0.1688, 0.1688, 0.1773)
ob_cylinder_001.location = (1.58, -0.5685, -0.05795)
ob_cylinder_001.scale = (0.1688, 0.1688, 0.1031)
ob_cylinder_002.location = (1.579, -1.476, -0.05024)
ob_cylinder_002.scale = (0.1688, 0.1688, 0.1031)
ob_cylinder_003.location = (1.35, -0.2518, -0.04715)
ob_cylinder_003.scale = (0.1688, 0.1688, 0.1031)
ob_cylinder_004.location = (1.662, -1.051, -0.007585)
ob_cylinder_004.rotation_euler = (-1.575, -0.2911, -2.242)
ob_cylinder_004.scale = (0.1463, 0.1463, 0.1463)
ob_cylinder_005.location = (1.699, -1.022, 0.06937)
ob_cylinder_005.rotation_euler = (2.14, 3.702, -0.3473)
ob_cylinder_005.scale = (0.1463, 0.1463, 0.1463)
ob_cylinder_006.location = (1.048, -0.6367, -0.01231)
ob_cylinder_006.rotation_euler = (-1.575, -0.2911, -0.8691)
ob_cylinder_006.scale = (0.1463, 0.1463, 0.1463)
ob_cylinder_007.location = (1.195, -1.63, -0.01231)
ob_cylinder_007.rotation_euler = (-1.575, -0.2911, -2.376)
ob_cylinder_007.scale = (0.1463, 0.1463, 0.1463)
ob_area.location = (4.046, 3.858, 4.518)
ob_area.rotation_euler = (-1.171, 0.4094, -0.4057)
ob_area.scale = (2.693, 2.693, 2.693)
ob_floor.location = (0.0, 0.0, 0.0)
ob_cube.location = (1.254, -1.145, 0.269)
ob_cube.rotation_euler = (0.0, -0.0, -0.6134)
ob_cube.scale = (0.0667, 0.0667, 0.0667)
ob_cube_001.location = (1.254, -1.145, 0.3136)
ob_cube_001.rotation_euler = (0.0, -0.0, -0.6134)
ob_cube_001.scale = (0.0594, 0.0594, 0.0594)
ob_cube_002.location = (1.212, 0.2036, 0.0)
ob_cube_003.location = (1.212, 0.2036, 0.4177)
ob_cube_003.scale = (0.03703, 0.03703, 0.03703)
ob_cube_004.location = (0.9449, 0.2036, 0.92)
ob_cube_005.location = (0.9449, 0.2036, 0.92)
ob_cube_006.location = (-1.084, 0.7731, 0.0)
ob_cube_006.rotation_euler = (0.0, -0.0, -3.142)
ob_cube_007.location = (-1.084, 0.7731, 0.4177)
ob_cube_007.rotation_euler = (0.0, -0.0, -3.142)
ob_cube_007.scale = (0.03703, 0.03703, 0.03703)
ob_cube_008.location = (-0.8171, 0.7731, 0.92)
ob_cube_008.rotation_euler = (0.0, -0.0, -3.142)
ob_cube_009.location = (-0.8171, 0.7731, 0.92)
ob_cube_009.rotation_euler = (0.0, -0.0, -3.142)
ob_cube_010.location = (-0.3952, 0.296, 0.0)
ob_cube_010.rotation_euler = (0.0, -0.0, 0.01322)
ob_cube_010.scale = (0.1688, 0.1688, 0.1688)
ob_cube_014.location = (1.414, 1.4, 0.2651)
ob_cube_014.rotation_euler = (0.0, -0.0, -0.6634)
ob_cube_014.scale = (0.3058, 0.3058, 0.3058)
ob_cube_015.location = (-0.6644, 2.812, 0.0)
ob_cube_015.rotation_euler = (0.0, -0.0, 1.085)
ob_cube_015.scale = (0.3254, 0.3254, 0.3254)
ob_cube_016.location = (-0.2954, -0.2193, 0.0)
ob_cube_016.scale = (0.2816, 0.2816, 0.2816)
ob_cube_017.location = (0.3234, 1.308, 0.0)
ob_cube_017.rotation_euler = (0.0, -0.0, 2.534)
ob_cube_017.scale = (0.1845, 0.1845, 0.1845)
ob_cube_018.location = (-1.712, -0.9017, 0.0)
ob_cube_018.rotation_euler = (0.0, -0.0, 3.721)
ob_cube_018.scale = (0.1623, 0.1623, 0.1623)
ob_cube_019.location = (-2.521, 0.1983, -2.98e-08)
ob_cube_019.rotation_euler = (0.0, -0.0, 2.261)
ob_cube_019.scale = (0.3486, 0.3486, 0.3486)
ob_cube_020.location = (0.3627, 0.6157, 0.0)
ob_cube_020.rotation_euler = (0.0, -0.0, 3.093)
ob_cube_020.scale = (0.2629, 0.2629, 0.2629)
ob_cube_011.location = (0.0, -1.715, 0.8659)
ob_cube_011.rotation_euler = (0.0, -1.061, 0.0)
ob_cube_011.scale = (0.4707, 0.4707, 0.4707)
ob_cube_012.location = (0.0, -1.715, 0.8659)
ob_cube_012.rotation_euler = (-0.0, -1.656, -0.0)
ob_cube_012.scale = (0.4707, 0.4707, 0.4707)
ob_cube_013.location = (0.0, -1.715, 0.8659)
ob_cube_013.rotation_euler = (-0.0, -2.251, -0.0)
ob_cube_013.scale = (0.4707, 0.4707, 0.4707)
ob_cube_021.location = (0.0, -1.715, 0.8659)
ob_cube_021.rotation_euler = (-0.0, -2.846, -0.0)
ob_cube_021.scale = (0.4707, 0.4707, 0.4707)
ob_cube_022.location = (0.0, -1.715, 0.8659)
ob_cube_022.rotation_euler = (-0.0, -3.441, -0.0)
ob_cube_022.scale = (0.4707, 0.4707, 0.4707)
ob_cube_023.location = (0.0, -1.715, 0.8659)
ob_cube_023.rotation_euler = (-0.0, -4.036, -0.0)
ob_cube_023.scale = (0.4707, 0.4707, 0.4707)
ob_cube_024.location = (0.0, -1.715, 0.8659)
ob_cube_024.rotation_euler = (-0.0, -4.631, -0.0)
ob_cube_024.scale = (0.4707, 0.4707, 0.4707)
ob_cube_025.location = (0.0, -1.715, 0.8659)
ob_cube_025.rotation_euler = (0.0, -5.226, 0.0)
ob_cube_025.scale = (0.4707, 0.4707, 0.4707)
ob_cube_026.location = (0.0, -1.632, 0.1568)
ob_cube_026.scale = (0.8468, 0.2322, -0.2328)
ob_cube_027.location = (0.0, -1.281, 0.1268)
ob_cube_027.scale = (0.5724, 0.1406, -0.141)
ob_cube_028.location = (0.0, -1.079, 0.05653)
ob_cube_028.scale = (0.4611, 0.1259, -0.08869)
ob_circle.location = (0.0, -1.691, 0.8865)
ob_circle.rotation_euler = (-1.571, -0.0, 0.0)
ob_circle.scale = (0.6738, 0.6738, 0.6738)

# ---- collection membership
col_others.objects.link(ob_camera)
col_fences.objects.link(ob_fence)
col_fences.objects.link(ob_fence_001)
col_fences.objects.link(ob_fence_002)
col_fences.objects.link(ob_fence_003)
col_fences.objects.link(ob_fence_004)
col_fences.objects.link(ob_fence_005)
col_trunks.objects.link(ob_cylinder)
col_trunks.objects.link(ob_cylinder_001)
col_trunks.objects.link(ob_cylinder_002)
col_trunks.objects.link(ob_cylinder_003)
col_trunks.objects.link(ob_cylinder_004)
col_trunks.objects.link(ob_cylinder_005)
col_trunks.objects.link(ob_cylinder_006)
col_trunks.objects.link(ob_cylinder_007)
col_trunks.objects.link(ob_area)
col_floor.objects.link(ob_floor)
col_axe.objects.link(ob_cube)
col_axe.objects.link(ob_cube_001)
col_light_pole.objects.link(ob_cube_002)
col_light_pole.objects.link(ob_cube_003)
col_light_pole.objects.link(ob_cube_004)
col_light_pole.objects.link(ob_cube_005)
col_light_pole.objects.link(ob_cube_006)
col_light_pole.objects.link(ob_cube_007)
col_light_pole.objects.link(ob_cube_008)
col_light_pole.objects.link(ob_cube_009)
col_rocks.objects.link(ob_cube_010)
col_rocks.objects.link(ob_cube_014)
col_rocks.objects.link(ob_cube_015)
col_rocks.objects.link(ob_cube_016)
col_rocks.objects.link(ob_cube_017)
col_rocks.objects.link(ob_cube_018)
col_rocks.objects.link(ob_cube_019)
col_rocks.objects.link(ob_cube_020)
col_portal.objects.link(ob_cube_011)
col_portal.objects.link(ob_cube_012)
col_portal.objects.link(ob_cube_013)
col_portal.objects.link(ob_cube_021)
col_portal.objects.link(ob_cube_022)
col_portal.objects.link(ob_cube_023)
col_portal.objects.link(ob_cube_024)
col_portal.objects.link(ob_cube_025)
col_portal.objects.link(ob_cube_026)
col_portal.objects.link(ob_cube_027)
col_portal.objects.link(ob_cube_028)
col_portal.objects.link(ob_circle)

# ---- scene / render settings (as saved in the file)
scene.camera = ob_camera
scene.frame_start = 1; scene.frame_end = 250; scene.frame_set(1)
scene.render.engine = 'CYCLES'
scene.cycles.samples = 512
scene.cycles.sampling_pattern = 'TABULATED_SOBOL'
scene.cycles.use_adaptive_sampling = False
scene.cycles.use_light_tree = False
scene.view_settings.view_transform = 'Filmic'
bpy.context.view_layer.update()
